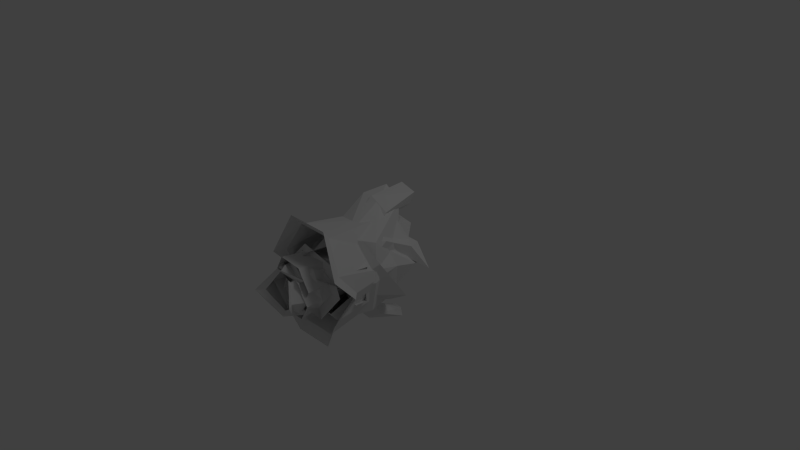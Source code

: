 # Source: knight_sit.blend  (saved by Blender 2.64.4; exported with 4.5.12 LTS)
import bpy
from mathutils import Matrix  # noqa: F401  (used for matrix-valued properties, if any)

bpy.ops.wm.read_factory_settings(use_empty=True)
scene = bpy.context.scene
scene.name = 'Scene'

# ---- collections
col_collection_1 = bpy.data.collections.new('Collection 1'); scene.collection.children.link(col_collection_1)

# ---- materials (node trees are filled in below, after node groups)
mat_material_001 = bpy.data.materials.new('Material.001')
mat_material_001.alpha_threshold = 0.0
mat_material_001.use_transparent_shadow = False
mat_material_001.roughness = 0.5
mat_material_001.specular_intensity = 1.0
mat_material_001.line_color = (0.0, 0.0, 0.0, 1.0)

# ---- material node trees

# ---- world
world_world = bpy.data.worlds.new('World'); scene.world = world_world
world_world.color = (0.05088, 0.05088, 0.05088)
world_world.use_sun_shadow = False
world_world.sun_shadow_jitter_overblur = 0.0
world_world.cycles.sampling_method = 'MANUAL'
world_world.cycles.sample_map_resolution = 256

# ---- cameras
cam_camera = bpy.data.cameras.new('Camera')
cam_camera.clip_end = 100.0
cam_camera.lens = 35.0
cam_camera.sensor_width = 32.0
cam_camera.sensor_height = 18.0
cam_camera.ortho_scale = 7.314
cam_camera.dof.focus_distance = 0.0
cam_camera.dof.aperture_fstop = 128.0

# ---- lights
light_lamp = bpy.data.lights.new('Lamp', 'POINT')
light_lamp.transmission_factor = 0.0
light_lamp.cutoff_distance = 30.0
light_lamp.energy = 100.0
light_lamp.shadow_buffer_clip_start = 1.001
light_lamp.shadow_soft_size = 1.0
light_lamp.shadow_maximum_resolution = 0.006
light_lamp.use_absolute_resolution = True
light_lamp.cycles.use_multiple_importance_sampling = False

# ---- meshes
me_cube_024 = bpy.data.meshes.new('Cube.024')
me_cube_024.from_pydata([(-1.336, -0.2077, 0.1186), (-1.114, -0.5398, 0.1325), (-0.8675, -0.4162, -0.003995), (-0.9785, 0.2022, 0.4714), (-1.223, -0.04787, 0.5449), (-0.9163, -0.4119, 0.344), (-0.6753, -0.1649, 0.2561), (-0.8905, -0.1292, -0.01652), (-1.306, -0.4637, 0.1191), (-0.7332, 0.1254, 0.3041), (-1.19, -0.3515, 0.4731), (-0.4624, -0.3426, 0.5681), (-0.5434, 0.2987, 0.6163), (-1.195, 0.0236, -0.0398)], [], [(8, 1, 5, 10), (1, 2, 6, 5), (9, 6, 2, 7), (0, 8, 10, 4), (13, 0, 4, 3), (3, 9, 7, 13), (11, 5, 6), (9, 12, 11, 6), (9, 3, 12)])
_k = set([(2, 7), (3, 4), (3, 12), (4, 10), (5, 10), (5, 11), (7, 13)])
me_cube_024.attributes.new('sharp_edge', 'BOOLEAN', 'EDGE').data.foreach_set('value', [ (min(e.vertices), max(e.vertices)) in _k for e in me_cube_024.edges])
_ca = me_cube_024.color_attributes.new('Col', 'BYTE_COLOR', 'CORNER')
_ca.data.foreach_set('color', [0.01938, 0.01938, 0.01938, 1.0, 0.3231, 0.3231, 0.3231, 1.0, 0.305, 0.305, 0.305, 1.0, 0.3515, 0.3515, 0.3515, 1.0, 0.3231, 0.3231, 0.3231, 1.0, 0.2542, 0.2542, 0.2542, 1.0, 0.2582, 0.2582, 0.2582, 1.0, 0.305, 0.305, 0.305, 1.0, 0.1714, 0.1714, 0.1714, 1.0, 0.2582, 0.2582, 0.2582, 1.0, 0.1413, 0.1413, 0.1413, 1.0, 0.1441, 0.1441, 0.1441, 1.0, 0.3372, 0.3372, 0.3372, 1.0, 0.3231, 0.3231, 0.3231, 1.0, 0.3515, 0.3515, 0.3515, 1.0, 0.3564, 0.3564, 0.3564, 1.0, 0.1441, 0.1441, 0.1441, 1.0, 0.3372, 0.3372, 0.3372, 1.0, 0.3564, 0.3564, 0.3564, 1.0, 0.3813, 0.3813, 0.3813, 1.0, 0.3813, 0.3813, 0.3813, 1.0, 0.1714, 0.1714, 0.1714, 1.0, 0.1441, 0.1441, 0.1441, 1.0, 0.1441, 0.1441, 0.1441, 1.0, 0.0, 0.0, 0.0, 1.0, 0.305, 0.305, 0.305, 1.0, 0.2582, 0.2582, 0.2582, 1.0, 0.1714, 0.1714, 0.1714, 1.0, 0.2195, 0.2195, 0.2195, 1.0, 0.2232, 0.2232, 0.2232, 1.0, 0.2582, 0.2582, 0.2582, 1.0, 0.1714, 0.1714, 0.1714, 1.0, 0.3813, 0.3813, 0.3813, 1.0, 0.04231, 0.04231, 0.04231, 1.0])
me_cube_024.materials.append(mat_material_001)
me_cube_024.use_remesh_preserve_volume = False
me_cube_024.use_remesh_preserve_attributes = False
me_cube_024.use_mirror_vertex_groups = False
me_cube_024.update()
me_cube_010 = bpy.data.meshes.new('Cube.010')
me_cube_010.from_pydata([(1.378, -0.2056, 0.2133), (1.128, -0.5716, 0.2026), (0.8668, -0.4341, 0.02749), (1.012, 0.2012, 0.5876), (1.266, -0.05246, 0.6489), (0.9278, -0.4237, 0.4147), (0.6686, -0.1693, 0.3566), (0.8947, -0.1178, 0.06619), (1.342, -0.4879, 0.2077), (0.7215, 0.1261, 0.4563), (1.22, -0.3624, 0.5632), (0.4845, -0.3479, 0.6659), (0.5697, 0.2981, 0.7416), (1.237, 0.05087, 0.01545)], [], [(8, 10, 5, 1), (1, 5, 6, 2), (9, 7, 2, 6), (0, 4, 10, 8), (13, 3, 4, 0), (3, 13, 7, 9), (11, 6, 5), (9, 6, 11, 12), (9, 12, 3)])
_k = set([(2, 7), (3, 4), (3, 12), (4, 10), (5, 10), (5, 11), (7, 13)])
me_cube_010.attributes.new('sharp_edge', 'BOOLEAN', 'EDGE').data.foreach_set('value', [ (min(e.vertices), max(e.vertices)) in _k for e in me_cube_010.edges])
_ca = me_cube_010.color_attributes.new('Col', 'BYTE_COLOR', 'CORNER')
_ca.data.foreach_set('color', [0.01938, 0.01938, 0.01938, 1.0, 0.3515, 0.3515, 0.3515, 1.0, 0.305, 0.305, 0.305, 1.0, 0.3231, 0.3231, 0.3231, 1.0, 0.3231, 0.3231, 0.3231, 1.0, 0.305, 0.305, 0.305, 1.0, 0.2582, 0.2582, 0.2582, 1.0, 0.2542, 0.2542, 0.2542, 1.0, 0.1714, 0.1714, 0.1714, 1.0, 0.1441, 0.1441, 0.1441, 1.0, 0.1413, 0.1413, 0.1413, 1.0, 0.2582, 0.2582, 0.2582, 1.0, 0.3372, 0.3372, 0.3372, 1.0, 0.3564, 0.3564, 0.3564, 1.0, 0.3515, 0.3515, 0.3515, 1.0, 0.3231, 0.3231, 0.3231, 1.0, 0.1441, 0.1441, 0.1441, 1.0, 0.3813, 0.3813, 0.3813, 1.0, 0.3564, 0.3564, 0.3564, 1.0, 0.3372, 0.3372, 0.3372, 1.0, 0.3813, 0.3813, 0.3813, 1.0, 0.1441, 0.1441, 0.1441, 1.0, 0.1441, 0.1441, 0.1441, 1.0, 0.1714, 0.1714, 0.1714, 1.0, 0.0, 0.0, 0.0, 1.0, 0.2582, 0.2582, 0.2582, 1.0, 0.305, 0.305, 0.305, 1.0, 0.1714, 0.1714, 0.1714, 1.0, 0.2582, 0.2582, 0.2582, 1.0, 0.2232, 0.2232, 0.2232, 1.0, 0.2195, 0.2195, 0.2195, 1.0, 0.1714, 0.1714, 0.1714, 1.0, 0.04231, 0.04231, 0.04231, 1.0, 0.3813, 0.3813, 0.3813, 1.0])
me_cube_010.materials.append(mat_material_001)
me_cube_010.use_remesh_preserve_volume = False
me_cube_010.use_remesh_preserve_attributes = False
me_cube_010.use_mirror_vertex_groups = False
me_cube_010.update()
me_cube_009 = bpy.data.meshes.new('Cube.009')
me_cube_009.from_pydata([(1.053, -0.7139, -0.1484), (1.546, -0.04785, -0.1145), (1.235, 0.2391, -0.003325), (1.236, 0.08264, 0.0123), (1.465, -0.1295, -0.07044), (1.1, -0.6215, -0.09583), (1.387, -0.1927, 0.225), (1.118, -0.5857, 0.2134), (0.8375, -0.438, 0.02735), (1.348, -0.4958, 0.2189), (1.397, -0.5003, -0.1101), (1.466, -0.1049, 0.07867), (1.468, -0.538, 0.0491), (1.067, -0.6597, 0.05482), (1.441, -0.1334, 0.2861), (1.076, -0.6655, 0.2694), (0.6961, -0.4653, 0.02648), (1.387, -0.5437, 0.2773), (1.454, -0.5498, -0.1675), (0.9551, -0.2287, -0.8753), (1.237, 0.05087, 0.01545), (1.451, -0.1467, -0.06173), (1.111, -0.6049, -0.08546), (1.388, -0.4921, -0.09882), (0.9623, -0.0545, -0.8842), (1.088, -0.3311, -0.8935), (1.231, -0.2391, -0.9265), (1.288, -0.07813, -0.9258), (1.157, 0.02423, -0.914), (0.8585, -0.2684, -0.9667), (0.8695, -0.004942, -0.9805), (1.059, -0.4233, -0.9948), (1.275, -0.2841, -1.042), (1.361, -0.04068, -1.038), (1.163, 0.1141, -1.024), (0.8947, -0.1178, 0.06619), (0.8668, -0.4341, 0.02749)], [], [(18, 1, 4, 10), (15, 16, 8, 7), (2, 14, 6, 3), (3, 4, 1, 2), (9, 6, 14, 17), (10, 5, 0, 18), (17, 15, 7, 9), (5, 8, 16, 0), (12, 9, 7, 13), (11, 6, 9, 12), (13, 7, 8), (3, 6, 11), (10, 12, 13, 5), (4, 11, 12, 10), (5, 13, 8), (4, 3, 11), (28, 20, 21, 27), (26, 23, 22, 25), (27, 21, 23, 26), (25, 22, 36, 19), (35, 24, 19, 36), (20, 28, 24, 35), (32, 33, 27, 26), (28, 27, 33, 34), (25, 19, 29, 31), (26, 25, 31, 32), (30, 29, 19, 24), (24, 28, 34, 30)])
_k = set([(19, 24), (19, 25), (20, 35), (24, 28), (25, 26), (26, 27), (27, 28), (29, 30), (29, 31), (30, 34), (31, 32), (32, 33), (33, 34), (35, 36)])
me_cube_009.attributes.new('sharp_edge', 'BOOLEAN', 'EDGE').data.foreach_set('value', [ (min(e.vertices), max(e.vertices)) in _k for e in me_cube_009.edges])
_ca = me_cube_009.color_attributes.new('Col', 'BYTE_COLOR', 'CORNER')
_ca.data.foreach_set('color', [0.117, 0.117, 0.117, 1.0, 0.05781, 0.05781, 0.05781, 1.0, 0.07227, 0.07227, 0.07227, 1.0, 0.1529, 0.1529, 0.1529, 1.0, 0.04519, 0.04519, 0.04519, 1.0, 0.009134, 0.009134, 0.009134, 1.0, 0.1046, 0.1046, 0.1046, 1.0, 0.06301, 0.06301, 0.06301, 1.0, 0.1441, 0.1441, 0.1441, 1.0, 0.04817, 0.04817, 0.04817, 1.0, 0.05951, 0.05951, 0.05951, 1.0, 0.1441, 0.1441, 0.1441, 1.0, 0.1441, 0.1441, 0.1441, 1.0, 0.07227, 0.07227, 0.07227, 1.0, 0.05781, 0.05781, 0.05781, 1.0, 0.1441, 0.1441, 0.1441, 1.0, 0.1529, 0.1529, 0.1529, 1.0, 0.05951, 0.05951, 0.05951, 1.0, 0.04817, 0.04817, 0.04817, 1.0, 0.117, 0.117, 0.117, 1.0, 0.1529, 0.1529, 0.1529, 1.0, 0.06663, 0.06663, 0.06663, 1.0, 0.04374, 0.04374, 0.04374, 1.0, 0.117, 0.117, 0.117, 1.0, 0.117, 0.117, 0.117, 1.0, 0.04519, 0.04519, 0.04519, 1.0, 0.06301, 0.06301, 0.06301, 1.0, 0.1529, 0.1529, 0.1529, 1.0, 0.06125, 0.06125, 0.06125, 1.0, 0.1046, 0.1046, 0.1046, 1.0, 0.009134, 0.009134, 0.009134, 1.0, 0.04374, 0.04374, 0.04374, 1.0, 0.3419, 0.3419, 0.3419, 1.0, 0.01938, 0.01938, 0.01938, 1.0, 0.06301, 0.06301, 0.06301, 1.0, 0.1329, 0.1329, 0.1329, 1.0, 0.1384, 0.1384, 0.1384, 1.0, 0.05951, 0.05951, 0.05951, 1.0, 0.01938, 0.01938, 0.01938, 1.0, 0.3419, 0.3419, 0.3419, 1.0, 0.01938, 0.01938, 0.01938, 1.0, 0.06301, 0.06301, 0.06301, 1.0, 0.1046, 0.1046, 0.1046, 1.0, 0.1441, 0.1441, 0.1441, 1.0, 0.05951, 0.05951, 0.05951, 1.0, 0.1384, 0.1384, 0.1384, 1.0, 0.1329, 0.1329, 0.1329, 1.0, 0.3419, 0.3419, 0.3419, 1.0, 0.1329, 0.1329, 0.1329, 1.0, 0.06663, 0.06663, 0.06663, 1.0, 0.07227, 0.07227, 0.07227, 1.0, 0.1384, 0.1384, 0.1384, 1.0, 0.3419, 0.3419, 0.3419, 1.0, 0.1413, 0.1413, 0.1413, 1.0, 0.0648, 0.0648, 0.0648, 1.0, 0.01938, 0.01938, 0.01938, 1.0, 0.1046, 0.1046, 0.1046, 1.0, 0.07227, 0.07227, 0.07227, 1.0, 0.1441, 0.1441, 0.1441, 1.0, 0.1384, 0.1384, 0.1384, 1.0, 0.04231, 0.04231, 0.04231, 1.0, 0.1441, 0.1441, 0.1441, 1.0, 0.3419, 0.3419, 0.3419, 1.0, 0.04231, 0.04231, 0.04231, 1.0, 0.0319, 0.0319, 0.0319, 1.0, 0.3185, 0.3185, 0.3185, 1.0, 0.3325, 0.3325, 0.3325, 1.0, 0.02519, 0.02519, 0.02519, 1.0, 0.03434, 0.03434, 0.03434, 1.0, 0.3663, 0.3663, 0.3663, 1.0, 0.3185, 0.3185, 0.3185, 1.0, 0.0319, 0.0319, 0.0319, 1.0, 0.02519, 0.02519, 0.02519, 1.0, 0.3325, 0.3325, 0.3325, 1.0, 0.2542, 0.2542, 0.2542, 1.0, 0.0382, 0.0382, 0.0382, 1.0, 0.1441, 0.1441, 0.1441, 1.0, 0.04231, 0.04231, 0.04231, 1.0, 0.03955, 0.03955, 0.03955, 1.0, 0.1413, 0.1413, 0.1413, 1.0, 0.1441, 0.1441, 0.1441, 1.0, 0.04231, 0.04231, 0.04231, 1.0, 0.03434, 0.03434, 0.03434, 1.0, 0.1441, 0.1441, 0.1441, 1.0, 0.04374, 0.04374, 0.04374, 1.0, 0.04374, 0.04374, 0.04374, 1.0, 0.04231, 0.04231, 0.04231, 1.0, 0.04231, 0.04231, 0.04231, 1.0, 0.04231, 0.04231, 0.04231, 1.0, 0.04231, 0.04231, 0.04231, 1.0, 0.04374, 0.04374, 0.04374, 1.0, 0.04374, 0.04374, 0.04374, 1.0, 0.02519, 0.02519, 0.02519, 1.0, 0.0382, 0.0382, 0.0382, 1.0, 0.04374, 0.04374, 0.04374, 1.0, 0.04374, 0.04374, 0.04374, 1.0, 0.0319, 0.0319, 0.0319, 1.0, 0.02519, 0.02519, 0.02519, 1.0, 0.04374, 0.04374, 0.04374, 1.0, 0.04374, 0.04374, 0.04374, 1.0, 0.04374, 0.04374, 0.04374, 1.0, 0.04374, 0.04374, 0.04374, 1.0, 0.03955, 0.03955, 0.03955, 1.0, 0.04231, 0.04231, 0.04231, 1.0, 0.04231, 0.04231, 0.04231, 1.0, 0.04231, 0.04231, 0.04231, 1.0, 0.04374, 0.04374, 0.04374, 1.0, 0.04374, 0.04374, 0.04374, 1.0])
me_cube_009.materials.append(mat_material_001)
me_cube_009.use_remesh_preserve_volume = False
me_cube_009.use_remesh_preserve_attributes = False
me_cube_009.use_mirror_vertex_groups = False
me_cube_009.update()
me_cube_008 = bpy.data.meshes.new('Cube.008')
me_cube_008.from_pydata([(1.143, 0.02423, -0.9915), (1.275, -0.07813, -1.003), (1.074, -0.3311, -0.9713), (1.218, -0.2391, -1.004), (1.002, -0.000283, -1.324), (0.8498, -0.1689, -1.276), (0.9364, -0.08229, -1.345), (1.007, 0.08315, -1.177), (0.8821, -0.05561, -1.154), (1.254, -0.07863, -1.228), (0.8845, -0.2867, -1.191), (1.197, -0.2396, -1.23), (0.8382, -0.1528, -1.159), (0.8899, 0.04805, -1.012), (0.942, -0.2287, -0.9532), (0.9492, -0.0545, -0.9621)], [], [(11, 10, 5, 6), (11, 9, 1, 3), (8, 12, 14, 15), (0, 1, 9, 7), (3, 2, 10, 11), (8, 7, 4, 6), (2, 14, 12, 10), (10, 12, 5), (8, 15, 13), (7, 8, 13), (15, 0, 13), (13, 0, 7), (7, 9, 4), (6, 5, 12, 8), (6, 4, 9, 11)])
_k = set([(0, 1), (0, 15), (1, 3), (2, 3), (2, 14), (14, 15)])
me_cube_008.attributes.new('sharp_edge', 'BOOLEAN', 'EDGE').data.foreach_set('value', [ (min(e.vertices), max(e.vertices)) in _k for e in me_cube_008.edges])
_ca = me_cube_008.color_attributes.new('Col', 'BYTE_COLOR', 'CORNER')
_ca.data.foreach_set('color', [0.04374, 0.04374, 0.04374, 1.0, 0.04374, 0.04374, 0.04374, 1.0, 0.04374, 0.04374, 0.04374, 1.0, 0.04374, 0.04374, 0.04374, 1.0, 0.04374, 0.04374, 0.04374, 1.0, 0.04374, 0.04374, 0.04374, 1.0, 0.04374, 0.04374, 0.04374, 1.0, 0.04374, 0.04374, 0.04374, 1.0, 0.04374, 0.04374, 0.04374, 1.0, 0.04374, 0.04374, 0.04374, 1.0, 0.04374, 0.04374, 0.04374, 1.0, 0.04374, 0.04374, 0.04374, 1.0, 0.04374, 0.04374, 0.04374, 1.0, 0.04374, 0.04374, 0.04374, 1.0, 0.04374, 0.04374, 0.04374, 1.0, 0.04374, 0.04374, 0.04374, 1.0, 0.04374, 0.04374, 0.04374, 1.0, 0.04374, 0.04374, 0.04374, 1.0, 0.04374, 0.04374, 0.04374, 1.0, 0.04374, 0.04374, 0.04374, 1.0, 0.04374, 0.04374, 0.04374, 1.0, 0.04374, 0.04374, 0.04374, 1.0, 0.04374, 0.04374, 0.04374, 1.0, 0.04374, 0.04374, 0.04374, 1.0, 0.04374, 0.04374, 0.04374, 1.0, 0.04374, 0.04374, 0.04374, 1.0, 0.04374, 0.04374, 0.04374, 1.0, 0.04374, 0.04374, 0.04374, 1.0, 0.04374, 0.04374, 0.04374, 1.0, 0.04374, 0.04374, 0.04374, 1.0, 0.04374, 0.04374, 0.04374, 1.0, 0.04374, 0.04374, 0.04374, 1.0, 0.04374, 0.04374, 0.04374, 1.0, 0.04374, 0.04374, 0.04374, 1.0, 0.04374, 0.04374, 0.04374, 1.0, 0.04374, 0.04374, 0.04374, 1.0, 0.04374, 0.04374, 0.04374, 1.0, 0.04374, 0.04374, 0.04374, 1.0, 0.04374, 0.04374, 0.04374, 1.0, 0.04374, 0.04374, 0.04374, 1.0, 0.04374, 0.04374, 0.04374, 1.0, 0.04374, 0.04374, 0.04374, 1.0, 0.04374, 0.04374, 0.04374, 1.0, 0.04374, 0.04374, 0.04374, 1.0, 0.04374, 0.04374, 0.04374, 1.0, 0.04374, 0.04374, 0.04374, 1.0, 0.04374, 0.04374, 0.04374, 1.0, 0.04374, 0.04374, 0.04374, 1.0, 0.04374, 0.04374, 0.04374, 1.0, 0.04374, 0.04374, 0.04374, 1.0, 0.04374, 0.04374, 0.04374, 1.0, 0.04374, 0.04374, 0.04374, 1.0, 0.04374, 0.04374, 0.04374, 1.0, 0.04374, 0.04374, 0.04374, 1.0])
me_cube_008.materials.append(mat_material_001)
me_cube_008.use_remesh_preserve_volume = False
me_cube_008.use_remesh_preserve_attributes = False
me_cube_008.use_mirror_vertex_groups = False
me_cube_008.update()
me_cube_022 = bpy.data.meshes.new('Cube.022')
me_cube_022.from_pydata([(-1.099, -0.009725, -0.9723), (-1.196, -0.08825, -0.9958), (-1.05, -0.2819, -0.9523), (-1.153, -0.2116, -0.9908), (-0.9457, -0.02904, -1.198), (-0.8382, -0.1583, -1.148), (-0.8934, -0.09196, -1.206), (-0.9701, 0.03514, -1.092), (-0.8797, -0.07113, -1.066), (-1.149, -0.08908, -1.159), (-0.8764, -0.2485, -1.092), (-1.106, -0.2125, -1.154), (-0.8461, -0.1456, -1.065), (-0.9058, 0.00857, -0.9624), (-0.9531, -0.2033, -0.9288), (-0.9572, -0.06987, -0.9348)], [], [(11, 6, 5, 10), (11, 3, 1, 9), (8, 15, 14, 12), (0, 7, 9, 1), (3, 11, 10, 2), (8, 6, 4, 7), (2, 10, 12, 14), (10, 5, 12), (8, 13, 15), (7, 13, 8), (15, 13, 0), (13, 7, 0), (7, 4, 9), (6, 8, 12, 5), (6, 11, 9, 4)])
_k = set([(0, 1), (0, 15), (1, 3), (2, 3), (2, 14), (14, 15)])
me_cube_022.attributes.new('sharp_edge', 'BOOLEAN', 'EDGE').data.foreach_set('value', [ (min(e.vertices), max(e.vertices)) in _k for e in me_cube_022.edges])
_ca = me_cube_022.color_attributes.new('Col', 'BYTE_COLOR', 'CORNER')
_ca.data.foreach_set('color', [0.04374, 0.04374, 0.04374, 1.0, 0.04374, 0.04374, 0.04374, 1.0, 0.04374, 0.04374, 0.04374, 1.0, 0.04374, 0.04374, 0.04374, 1.0, 0.04374, 0.04374, 0.04374, 1.0, 0.04374, 0.04374, 0.04374, 1.0, 0.04374, 0.04374, 0.04374, 1.0, 0.04374, 0.04374, 0.04374, 1.0, 0.04374, 0.04374, 0.04374, 1.0, 0.04374, 0.04374, 0.04374, 1.0, 0.04374, 0.04374, 0.04374, 1.0, 0.04374, 0.04374, 0.04374, 1.0, 0.04374, 0.04374, 0.04374, 1.0, 0.04374, 0.04374, 0.04374, 1.0, 0.04374, 0.04374, 0.04374, 1.0, 0.04374, 0.04374, 0.04374, 1.0, 0.04374, 0.04374, 0.04374, 1.0, 0.04374, 0.04374, 0.04374, 1.0, 0.04374, 0.04374, 0.04374, 1.0, 0.04374, 0.04374, 0.04374, 1.0, 0.04374, 0.04374, 0.04374, 1.0, 0.04374, 0.04374, 0.04374, 1.0, 0.04374, 0.04374, 0.04374, 1.0, 0.04374, 0.04374, 0.04374, 1.0, 0.04374, 0.04374, 0.04374, 1.0, 0.04374, 0.04374, 0.04374, 1.0, 0.04374, 0.04374, 0.04374, 1.0, 0.04374, 0.04374, 0.04374, 1.0, 0.04374, 0.04374, 0.04374, 1.0, 0.04374, 0.04374, 0.04374, 1.0, 0.04374, 0.04374, 0.04374, 1.0, 0.04374, 0.04374, 0.04374, 1.0, 0.04374, 0.04374, 0.04374, 1.0, 0.04374, 0.04374, 0.04374, 1.0, 0.04374, 0.04374, 0.04374, 1.0, 0.04374, 0.04374, 0.04374, 1.0, 0.04374, 0.04374, 0.04374, 1.0, 0.04374, 0.04374, 0.04374, 1.0, 0.04374, 0.04374, 0.04374, 1.0, 0.04374, 0.04374, 0.04374, 1.0, 0.04374, 0.04374, 0.04374, 1.0, 0.04374, 0.04374, 0.04374, 1.0, 0.04374, 0.04374, 0.04374, 1.0, 0.04374, 0.04374, 0.04374, 1.0, 0.04374, 0.04374, 0.04374, 1.0, 0.04374, 0.04374, 0.04374, 1.0, 0.04374, 0.04374, 0.04374, 1.0, 0.04374, 0.04374, 0.04374, 1.0, 0.04374, 0.04374, 0.04374, 1.0, 0.04374, 0.04374, 0.04374, 1.0, 0.04374, 0.04374, 0.04374, 1.0, 0.04374, 0.04374, 0.04374, 1.0, 0.04374, 0.04374, 0.04374, 1.0, 0.04374, 0.04374, 0.04374, 1.0])
me_cube_022.materials.append(mat_material_001)
me_cube_022.use_remesh_preserve_volume = False
me_cube_022.use_remesh_preserve_attributes = False
me_cube_022.use_mirror_vertex_groups = False
me_cube_022.update()
me_cube_023 = bpy.data.meshes.new('Cube.023')
me_cube_023.from_pydata([(-1.023, -0.6714, -0.1621), (-1.469, -0.0664, -0.1706), (-1.19, 0.1935, -0.05741), (-1.193, 0.05229, -0.04305), (-1.399, -0.14, -0.1277), (-1.069, -0.5868, -0.1213), (-1.344, -0.1961, 0.1278), (-1.106, -0.5526, 0.1427), (-0.841, -0.4199, -0.005442), (-1.312, -0.4709, 0.1283), (-1.336, -0.4769, -0.1574), (-1.408, -0.1173, -0.0007705), (-1.411, -0.5106, -0.0248), (-1.051, -0.6208, 0.01212), (-1.395, -0.1424, 0.1751), (-1.072, -0.625, 0.1957), (-0.7131, -0.4455, -0.01189), (-1.352, -0.5143, 0.1759), (-1.384, -0.5225, -0.2111), (-0.9738, -0.2031, -0.8734), (-1.195, 0.0236, -0.0398), (-1.387, -0.1556, -0.1193), (-1.08, -0.5717, -0.1134), (-1.328, -0.4693, -0.147), (-0.978, -0.06968, -0.8794), (-1.071, -0.2817, -0.8969), (-1.174, -0.2114, -0.9354), (-1.217, -0.08808, -0.9404), (-1.12, -0.009574, -0.9169), (-0.8884, -0.2338, -0.9307), (-0.8948, -0.03194, -0.9397), (-1.035, -0.3527, -0.9663), (-1.191, -0.2463, -1.024), (-1.256, -0.05969, -1.032), (-1.11, 0.05906, -0.9965), (-0.8905, -0.1292, -0.01652), (-0.8675, -0.4162, -0.003995)], [], [(18, 10, 4, 1), (15, 7, 8, 16), (2, 3, 6, 14), (3, 2, 1, 4), (9, 17, 14, 6), (10, 18, 0, 5), (17, 9, 7, 15), (5, 0, 16, 8), (12, 13, 7, 9), (11, 12, 9, 6), (13, 8, 7), (3, 11, 6), (10, 5, 13, 12), (4, 10, 12, 11), (5, 8, 13), (4, 11, 3), (28, 27, 21, 20), (26, 25, 22, 23), (27, 26, 23, 21), (25, 19, 36, 22), (35, 36, 19, 24), (20, 35, 24, 28), (32, 26, 27, 33), (28, 34, 33, 27), (25, 31, 29, 19), (26, 32, 31, 25), (30, 24, 19, 29), (24, 30, 34, 28)])
_k = set([(19, 24), (19, 25), (20, 35), (24, 28), (25, 26), (26, 27), (27, 28), (29, 30), (29, 31), (30, 34), (31, 32), (32, 33), (33, 34), (35, 36)])
me_cube_023.attributes.new('sharp_edge', 'BOOLEAN', 'EDGE').data.foreach_set('value', [ (min(e.vertices), max(e.vertices)) in _k for e in me_cube_023.edges])
_ca = me_cube_023.color_attributes.new('Col', 'BYTE_COLOR', 'CORNER')
_ca.data.foreach_set('color', [0.117, 0.117, 0.117, 1.0, 0.1529, 0.1529, 0.1529, 1.0, 0.07227, 0.07227, 0.07227, 1.0, 0.05781, 0.05781, 0.05781, 1.0, 0.04519, 0.04519, 0.04519, 1.0, 0.06301, 0.06301, 0.06301, 1.0, 0.1046, 0.1046, 0.1046, 1.0, 0.009134, 0.009134, 0.009134, 1.0, 0.1441, 0.1441, 0.1441, 1.0, 0.1441, 0.1441, 0.1441, 1.0, 0.05951, 0.05951, 0.05951, 1.0, 0.04817, 0.04817, 0.04817, 1.0, 0.1441, 0.1441, 0.1441, 1.0, 0.1441, 0.1441, 0.1441, 1.0, 0.05781, 0.05781, 0.05781, 1.0, 0.07227, 0.07227, 0.07227, 1.0, 0.1529, 0.1529, 0.1529, 1.0, 0.117, 0.117, 0.117, 1.0, 0.04817, 0.04817, 0.04817, 1.0, 0.05951, 0.05951, 0.05951, 1.0, 0.1529, 0.1529, 0.1529, 1.0, 0.117, 0.117, 0.117, 1.0, 0.04374, 0.04374, 0.04374, 1.0, 0.06663, 0.06663, 0.06663, 1.0, 0.117, 0.117, 0.117, 1.0, 0.1529, 0.1529, 0.1529, 1.0, 0.06301, 0.06301, 0.06301, 1.0, 0.04519, 0.04519, 0.04519, 1.0, 0.06125, 0.06125, 0.06125, 1.0, 0.04374, 0.04374, 0.04374, 1.0, 0.009134, 0.009134, 0.009134, 1.0, 0.1046, 0.1046, 0.1046, 1.0, 0.3419, 0.3419, 0.3419, 1.0, 0.1329, 0.1329, 0.1329, 1.0, 0.06301, 0.06301, 0.06301, 1.0, 0.01938, 0.01938, 0.01938, 1.0, 0.1384, 0.1384, 0.1384, 1.0, 0.3419, 0.3419, 0.3419, 1.0, 0.01938, 0.01938, 0.01938, 1.0, 0.05951, 0.05951, 0.05951, 1.0, 0.01938, 0.01938, 0.01938, 1.0, 0.1046, 0.1046, 0.1046, 1.0, 0.06301, 0.06301, 0.06301, 1.0, 0.1441, 0.1441, 0.1441, 1.0, 0.1384, 0.1384, 0.1384, 1.0, 0.05951, 0.05951, 0.05951, 1.0, 0.1329, 0.1329, 0.1329, 1.0, 0.06663, 0.06663, 0.06663, 1.0, 0.1329, 0.1329, 0.1329, 1.0, 0.3419, 0.3419, 0.3419, 1.0, 0.07227, 0.07227, 0.07227, 1.0, 0.1413, 0.1413, 0.1413, 1.0, 0.3419, 0.3419, 0.3419, 1.0, 0.1384, 0.1384, 0.1384, 1.0, 0.0648, 0.0648, 0.0648, 1.0, 0.1046, 0.1046, 0.1046, 1.0, 0.01938, 0.01938, 0.01938, 1.0, 0.07227, 0.07227, 0.07227, 1.0, 0.1384, 0.1384, 0.1384, 1.0, 0.1441, 0.1441, 0.1441, 1.0, 0.04231, 0.04231, 0.04231, 1.0, 0.04231, 0.04231, 0.04231, 1.0, 0.3419, 0.3419, 0.3419, 1.0, 0.1441, 0.1441, 0.1441, 1.0, 0.0319, 0.0319, 0.0319, 1.0, 0.02519, 0.02519, 0.02519, 1.0, 0.3325, 0.3325, 0.3325, 1.0, 0.3185, 0.3185, 0.3185, 1.0, 0.03434, 0.03434, 0.03434, 1.0, 0.0319, 0.0319, 0.0319, 1.0, 0.3185, 0.3185, 0.3185, 1.0, 0.3663, 0.3663, 0.3663, 1.0, 0.02519, 0.02519, 0.02519, 1.0, 0.0382, 0.0382, 0.0382, 1.0, 0.2542, 0.2542, 0.2542, 1.0, 0.3325, 0.3325, 0.3325, 1.0, 0.1441, 0.1441, 0.1441, 1.0, 0.1413, 0.1413, 0.1413, 1.0, 0.03955, 0.03955, 0.03955, 1.0, 0.04231, 0.04231, 0.04231, 1.0, 0.1441, 0.1441, 0.1441, 1.0, 0.1441, 0.1441, 0.1441, 1.0, 0.03434, 0.03434, 0.03434, 1.0, 0.04231, 0.04231, 0.04231, 1.0, 0.04374, 0.04374, 0.04374, 1.0, 0.04231, 0.04231, 0.04231, 1.0, 0.04231, 0.04231, 0.04231, 1.0, 0.04374, 0.04374, 0.04374, 1.0, 0.04231, 0.04231, 0.04231, 1.0, 0.04374, 0.04374, 0.04374, 1.0, 0.04374, 0.04374, 0.04374, 1.0, 0.04231, 0.04231, 0.04231, 1.0, 0.02519, 0.02519, 0.02519, 1.0, 0.04374, 0.04374, 0.04374, 1.0, 0.04374, 0.04374, 0.04374, 1.0, 0.0382, 0.0382, 0.0382, 1.0, 0.0319, 0.0319, 0.0319, 1.0, 0.04374, 0.04374, 0.04374, 1.0, 0.04374, 0.04374, 0.04374, 1.0, 0.02519, 0.02519, 0.02519, 1.0, 0.04374, 0.04374, 0.04374, 1.0, 0.04231, 0.04231, 0.04231, 1.0, 0.03955, 0.03955, 0.03955, 1.0, 0.04374, 0.04374, 0.04374, 1.0, 0.04231, 0.04231, 0.04231, 1.0, 0.04374, 0.04374, 0.04374, 1.0, 0.04374, 0.04374, 0.04374, 1.0, 0.04231, 0.04231, 0.04231, 1.0])
me_cube_023.materials.append(mat_material_001)
me_cube_023.use_remesh_preserve_volume = False
me_cube_023.use_remesh_preserve_attributes = False
me_cube_023.use_mirror_vertex_groups = False
me_cube_023.update()
me_cube_025 = bpy.data.meshes.new('Cube.025')
me_cube_025.from_pydata([(-0.8719, 0.3572, 0.8812), (-1.187, -0.003689, 1.108), (-0.776, -0.5673, 0.7843), (-1.135, -0.4626, 1.056), (-0.5615, -0.4326, 0.9206), (-0.6037, 0.2377, 1.02), (-0.5158, 0.009135, 1.246), (-0.5378, -0.3263, 1.186), (-0.4286, -0.5127, 0.5834), (-0.4233, 0.4672, 0.7207), (-0.3956, -0.5938, 0.9122), (-0.3931, 0.3971, 1.03), (-0.3407, 0.05962, 1.363), (-0.3713, -0.4364, 1.273), (-0.4246, -0.4515, 0.5552), (-0.5615, -0.4326, 0.9206), (-0.6037, 0.2377, 1.02), (-0.5158, 0.009135, 1.246), (-0.5378, -0.3263, 1.186), (-0.5478, 0.3306, 0.6029), (-1.006, 0.2832, 0.4606), (-1.294, -0.03568, 0.4853), (-1.256, -0.3658, 0.4066), (-0.9301, -0.4829, 0.3178), (-0.5478, 0.3306, 0.6029)], [], [(0, 20, 21, 1), (22, 3, 1, 21), (3, 22, 23, 2), (24, 20, 0), (0, 1, 6, 5), (1, 3, 7, 6), (3, 2, 4, 7), (24, 0, 5), (12, 17, 18, 13), (11, 16, 17, 12), (13, 18, 15, 10), (14, 8, 10, 15), (9, 19, 16, 11), (2, 14, 4), (2, 23, 14)])
_k = set([(4, 7), (4, 14), (5, 6), (5, 24), (6, 7), (10, 13), (11, 12), (12, 13), (14, 15), (14, 23), (15, 18), (16, 17), (16, 19), (17, 18), (20, 21), (20, 24), (21, 22), (22, 23)])
me_cube_025.attributes.new('sharp_edge', 'BOOLEAN', 'EDGE').data.foreach_set('value', [ (min(e.vertices), max(e.vertices)) in _k for e in me_cube_025.edges])
_ca = me_cube_025.color_attributes.new('Col', 'BYTE_COLOR', 'CORNER')
_ca.data.foreach_set('color', [0.3663, 0.3663, 0.3663, 1.0, 0.3813, 0.3813, 0.3813, 1.0, 0.3564, 0.3564, 0.3564, 1.0, 0.9911, 0.9911, 0.9911, 1.0, 0.3515, 0.3515, 0.3515, 1.0, 0.9911, 0.9911, 0.9911, 1.0, 0.9911, 0.9911, 0.9911, 1.0, 0.3564, 0.3564, 0.3564, 1.0, 0.9911, 0.9911, 0.9911, 1.0, 0.3515, 0.3515, 0.3515, 1.0, 0.305, 0.305, 0.305, 1.0, 0.3278, 0.3278, 0.3278, 1.0, 0.04231, 0.04231, 0.04231, 1.0, 0.3813, 0.3813, 0.3813, 1.0, 0.3663, 0.3663, 0.3663, 1.0, 0.3663, 0.3663, 0.3663, 1.0, 0.9911, 0.9911, 0.9911, 1.0, 0.04231, 0.04231, 0.04231, 1.0, 0.04231, 0.04231, 0.04231, 1.0, 0.9911, 0.9911, 0.9911, 1.0, 0.9911, 0.9911, 0.9911, 1.0, 0.04231, 0.04231, 0.04231, 1.0, 0.04231, 0.04231, 0.04231, 1.0, 0.9911, 0.9911, 0.9911, 1.0, 0.3278, 0.3278, 0.3278, 1.0, 0.04231, 0.04231, 0.04231, 1.0, 0.04231, 0.04231, 0.04231, 1.0, 0.04231, 0.04231, 0.04231, 1.0, 0.3663, 0.3663, 0.3663, 1.0, 0.04231, 0.04231, 0.04231, 1.0, 0.1746, 0.1746, 0.1746, 1.0, 0.04231, 0.04231, 0.04231, 1.0, 0.04231, 0.04231, 0.04231, 1.0, 0.15, 0.15, 0.15, 1.0, 0.1301, 0.1301, 0.1301, 1.0, 0.04231, 0.04231, 0.04231, 1.0, 0.04231, 0.04231, 0.04231, 1.0, 0.1746, 0.1746, 0.1746, 1.0, 0.15, 0.15, 0.15, 1.0, 0.04231, 0.04231, 0.04231, 1.0, 0.04231, 0.04231, 0.04231, 1.0, 0.147, 0.147, 0.147, 1.0, 0.01229, 0.01229, 0.01229, 0.9961, 0.227, 0.227, 0.227, 1.0, 0.147, 0.147, 0.147, 1.0, 0.04231, 0.04231, 0.04231, 1.0, 0.2122, 0.2122, 0.2122, 1.0, 0.04231, 0.04231, 0.04231, 1.0, 0.04231, 0.04231, 0.04231, 1.0, 0.1301, 0.1301, 0.1301, 1.0, 0.3278, 0.3278, 0.3278, 1.0, 0.01229, 0.01229, 0.01229, 0.9961, 0.04231, 0.04231, 0.04231, 1.0, 0.3278, 0.3278, 0.3278, 1.0, 0.305, 0.305, 0.305, 1.0, 0.01229, 0.01229, 0.01229, 0.9961])
me_cube_025.materials.append(mat_material_001)
me_cube_025.use_remesh_preserve_volume = False
me_cube_025.use_remesh_preserve_attributes = False
me_cube_025.use_mirror_vertex_groups = False
me_cube_025.update()
me_cube_011 = bpy.data.meshes.new('Cube.011')
me_cube_011.from_pydata([(0.9176, 0.3572, 1.07), (0.8004, -0.577, 0.9466), (1.175, -0.4735, 1.198), (0.3877, -0.4397, 1.088), (0.3409, 0.2362, 1.17), (0.416, 0.005717, 1.41), (0.4427, -0.3325, 1.407), (0.6087, -0.6228, 0.6581), (0.6475, 0.4682, 0.8837), (0.6445, -0.6558, 1.059), (0.6341, 0.3974, 1.224), (0.7324, 0.05761, 1.721), (0.7244, -0.4413, 1.621), (0.3741, -0.4569, 0.6401), (0.3877, -0.4397, 1.088), (0.3409, 0.2362, 1.17), (0.416, 0.005717, 1.41), (0.4427, -0.3325, 1.407), (0.4183, 0.3304, 0.7326), (1.044, 0.282, 0.5676), (1.339, -0.04164, 0.5817), (1.289, -0.3751, 0.4895), (0.952, -0.492, 0.3858), (0.4183, 0.3304, 0.7326), (1.194, -0.3256, 1.223), (1.025, 0.2325, 1.14), (0.9735, -0.003651, 1.35), (1.273, -0.02134, 1.02), (1.178, 0.1307, 1.677), (1.218, -0.07791, 1.406), (1.183, 0.1926, 1.322), (1.083, 0.07847, 1.375), (1.346, 0.06748, 1.328)], [], [(29, 31, 26, 24), (30, 32, 27, 25), (2, 1, 22, 21), (23, 0, 19), (31, 30, 25, 26), (32, 29, 24, 27), (2, 6, 3, 1), (23, 4, 0), (11, 12, 17, 16), (10, 11, 16, 15), (12, 9, 14, 17), (13, 14, 9, 7), (8, 10, 15, 18), (1, 3, 13), (1, 13, 22), (21, 20, 27, 24, 2), (0, 4, 5, 26, 25), (0, 25, 27, 20, 19), (26, 5, 6, 2, 24), (30, 28, 32), (29, 32, 28), (30, 31, 28), (28, 31, 29)])
_k = set([(3, 6), (3, 13), (4, 5), (4, 23), (5, 6), (9, 12), (10, 11), (11, 12), (13, 14), (13, 22), (14, 17), (15, 16), (15, 18), (16, 17), (19, 20), (19, 23), (20, 21), (21, 22)])
me_cube_011.attributes.new('sharp_edge', 'BOOLEAN', 'EDGE').data.foreach_set('value', [ (min(e.vertices), max(e.vertices)) in _k for e in me_cube_011.edges])
_ca = me_cube_011.color_attributes.new('Col', 'BYTE_COLOR', 'CORNER')
_ca.data.foreach_set('color', [0.9911, 0.9911, 0.9911, 1.0, 0.5906, 0.5906, 0.5906, 1.0, 0.5906, 0.5906, 0.5906, 1.0, 0.9911, 0.9911, 0.9911, 1.0, 0.7157, 0.7157, 0.7157, 1.0, 0.624, 0.624, 0.624, 1.0, 0.624, 0.624, 0.624, 1.0, 0.7157, 0.7157, 0.7157, 1.0, 0.9911, 0.9911, 0.9911, 1.0, 0.3278, 0.3278, 0.3278, 1.0, 0.305, 0.305, 0.305, 1.0, 0.3515, 0.3515, 0.3515, 1.0, 0.04231, 0.04231, 0.04231, 1.0, 0.3663, 0.3663, 0.3663, 1.0, 0.3813, 0.3813, 0.3813, 1.0, 0.5906, 0.5906, 0.5906, 1.0, 0.7157, 0.7157, 0.7157, 1.0, 0.7157, 0.7157, 0.7157, 1.0, 0.5906, 0.5906, 0.5906, 1.0, 0.624, 0.624, 0.624, 1.0, 0.9911, 0.9911, 0.9911, 1.0, 0.9911, 0.9911, 0.9911, 1.0, 0.624, 0.624, 0.624, 1.0, 0.9911, 0.9911, 0.9911, 1.0, 0.04231, 0.04231, 0.04231, 1.0, 0.04231, 0.04231, 0.04231, 1.0, 0.3278, 0.3278, 0.3278, 1.0, 0.04231, 0.04231, 0.04231, 1.0, 0.04231, 0.04231, 0.04231, 1.0, 0.3663, 0.3663, 0.3663, 1.0, 0.1746, 0.1746, 0.1746, 1.0, 0.15, 0.15, 0.15, 1.0, 0.04231, 0.04231, 0.04231, 1.0, 0.04231, 0.04231, 0.04231, 1.0, 0.1301, 0.1301, 0.1301, 1.0, 0.1746, 0.1746, 0.1746, 1.0, 0.04231, 0.04231, 0.04231, 1.0, 0.04231, 0.04231, 0.04231, 1.0, 0.15, 0.15, 0.15, 1.0, 0.147, 0.147, 0.147, 1.0, 0.04231, 0.04231, 0.04231, 1.0, 0.04231, 0.04231, 0.04231, 1.0, 0.01229, 0.01229, 0.01229, 0.9961, 0.04231, 0.04231, 0.04231, 1.0, 0.147, 0.147, 0.147, 1.0, 0.227, 0.227, 0.227, 1.0, 0.2122, 0.2122, 0.2122, 1.0, 0.1301, 0.1301, 0.1301, 1.0, 0.04231, 0.04231, 0.04231, 1.0, 0.04231, 0.04231, 0.04231, 1.0, 0.3278, 0.3278, 0.3278, 1.0, 0.04231, 0.04231, 0.04231, 1.0, 0.01229, 0.01229, 0.01229, 0.9961, 0.3278, 0.3278, 0.3278, 1.0, 0.01229, 0.01229, 0.01229, 0.9961, 0.305, 0.305, 0.305, 1.0, 0.3515, 0.3515, 0.3515, 1.0, 0.3564, 0.3564, 0.3564, 1.0, 0.624, 0.624, 0.624, 1.0, 0.9911, 0.9911, 0.9911, 1.0, 0.9911, 0.9911, 0.9911, 1.0, 0.3663, 0.3663, 0.3663, 1.0, 0.04231, 0.04231, 0.04231, 1.0, 0.04231, 0.04231, 0.04231, 1.0, 0.5906, 0.5906, 0.5906, 1.0, 0.7157, 0.7157, 0.7157, 1.0, 0.3663, 0.3663, 0.3663, 1.0, 0.7157, 0.7157, 0.7157, 1.0, 0.624, 0.624, 0.624, 1.0, 0.3564, 0.3564, 0.3564, 1.0, 0.3813, 0.3813, 0.3813, 1.0, 0.5906, 0.5906, 0.5906, 1.0, 0.04231, 0.04231, 0.04231, 1.0, 0.04231, 0.04231, 0.04231, 1.0, 0.9911, 0.9911, 0.9911, 1.0, 0.9911, 0.9911, 0.9911, 1.0, 0.7157, 0.7157, 0.7157, 1.0, 0.9911, 0.9911, 0.9911, 1.0, 0.624, 0.624, 0.624, 1.0, 0.9911, 0.9911, 0.9911, 1.0, 0.624, 0.624, 0.624, 1.0, 0.9911, 0.9911, 0.9911, 1.0, 0.7157, 0.7157, 0.7157, 1.0, 0.5906, 0.5906, 0.5906, 1.0, 0.9911, 0.9911, 0.9911, 1.0, 0.9911, 0.9911, 0.9911, 1.0, 0.5906, 0.5906, 0.5906, 1.0, 0.9911, 0.9911, 0.9911, 1.0])
me_cube_011.materials.append(mat_material_001)
me_cube_011.use_remesh_preserve_volume = False
me_cube_011.use_remesh_preserve_attributes = False
me_cube_011.use_mirror_vertex_groups = False
me_cube_011.update()
me_cube_020 = bpy.data.meshes.new('Cube.020')
me_cube_020.from_pydata([(-0.7456, 0.0995, -3.573), (-0.7456, -0.1191, -3.565), (-0.5257, -0.1191, -3.565), (-0.5257, 0.0995, -3.573), (-0.6357, -0.1826, -3.572), (-0.6357, 0.3163, -3.572), (-0.621, -0.1521, -3.352), (-0.6231, 0.1929, -3.37), (-0.4873, 0.0842, -3.367), (-0.7563, 0.08437, -3.356), (-0.7555, -0.09129, -3.341), (-0.4865, -0.0916, -3.352), (-0.7435, 0.1896, -2.201), (-0.7858, 0.2075, -2.278), (-0.3033, 0.2062, -2.339), (-0.5445, 0.3985, -2.303), (-0.5599, 0.3225, -2.463), (-0.3453, 0.1892, -2.401), (-0.4205, 0.003815, -2.315), (-0.3345, 0.1873, -2.266), (-0.7548, 0.1897, -2.344), (-0.6685, 0.004648, -2.278), (-0.5292, 0.3225, -2.133), (-0.3345, 0.1873, -2.266), (-0.5599, 0.3225, -2.463), (-0.3615, -0.07824, -2.322), (-0.7276, -0.07701, -2.267), (-0.7864, 0.196, -2.16), (-0.5292, 0.3225, -2.133), (-0.3024, 0.1955, -2.439), (-0.803, 0.1962, -2.369), (-0.2864, 0.1927, -2.24), (-0.5219, 0.3921, -2.053), (-0.5672, 0.3921, -2.54), (-0.3453, 0.1892, -2.401), (-0.4205, 0.003815, -2.315), (-0.7548, 0.1897, -2.344), (-0.6685, 0.004648, -2.278), (-0.7435, 0.1896, -2.201), (-0.7459, 0.169, -2.332), (-0.3537, 0.1686, -2.378), (-0.7563, 0.08437, -3.356), (-0.4873, 0.0842, -3.367), (-0.6231, 0.1929, -3.37), (-0.7555, -0.09129, -3.341), (-0.4865, -0.0916, -3.352), (-0.5592, 0.2962, -2.427), (-0.5445, -0.07425, -2.295), (-0.4257, -0.009061, -2.309), (-0.6633, -0.008263, -2.279), (-0.621, -0.1521, -3.352)], [], [(5, 3, 2, 4), (7, 8, 3, 5), (0, 5, 4, 1), (9, 7, 5, 0), (0, 1, 10, 9), (4, 2, 11, 6), (2, 3, 8, 11), (1, 4, 6, 10), (15, 13, 12, 22), (14, 15, 22, 19), (18, 14, 19), (13, 21, 12), (17, 16, 15, 14), (16, 20, 13, 15), (20, 21, 13), (17, 14, 18), (32, 28, 38, 27), (24, 33, 30, 36), (25, 35, 23, 31), (33, 24, 34, 29), (36, 30, 26, 37), (27, 38, 37, 26), (35, 25, 29, 34), (28, 32, 31, 23), (41, 44, 49, 39), (50, 45, 48, 47), (45, 42, 40, 48), (44, 50, 47, 49), (46, 40, 42, 43), (39, 46, 43, 41)])
_k = set([(6, 10), (6, 11), (7, 8), (7, 9), (8, 11), (9, 10), (41, 43), (41, 44), (42, 43), (42, 45), (44, 50), (45, 50), (47, 48), (47, 49)])
me_cube_020.attributes.new('sharp_edge', 'BOOLEAN', 'EDGE').data.foreach_set('value', [ (min(e.vertices), max(e.vertices)) in _k for e in me_cube_020.edges])
_ca = me_cube_020.color_attributes.new('Col', 'BYTE_COLOR', 'CORNER')
_ca.data.foreach_set('color', [0.0, 0.0, 0.0, 1.0, 0.0, 0.0, 0.0, 1.0, 0.0, 0.0, 0.0, 1.0, 0.0, 0.0, 0.0, 1.0, 0.02416, 0.02416, 0.02416, 1.0, 0.02416, 0.02416, 0.02416, 1.0, 0.0, 0.0, 0.0, 1.0, 0.0, 0.0, 0.0, 1.0, 0.0, 0.0, 0.0, 1.0, 0.0, 0.0, 0.0, 1.0, 0.0, 0.0, 0.0, 1.0, 0.0, 0.0, 0.0, 1.0, 0.02416, 0.02416, 0.02416, 1.0, 0.02416, 0.02416, 0.02416, 1.0, 0.0, 0.0, 0.0, 1.0, 0.0, 0.0, 0.0, 1.0, 0.0, 0.0, 0.0, 1.0, 0.0, 0.0, 0.0, 1.0, 0.02416, 0.02416, 0.02416, 1.0, 0.02416, 0.02416, 0.02416, 1.0, 0.0, 0.0, 0.0, 1.0, 0.0, 0.0, 0.0, 1.0, 0.02416, 0.02416, 0.02416, 1.0, 0.02416, 0.02416, 0.02416, 1.0, 0.0, 0.0, 0.0, 1.0, 0.0, 0.0, 0.0, 1.0, 0.02416, 0.02416, 0.02416, 1.0, 0.02416, 0.02416, 0.02416, 1.0, 0.0, 0.0, 0.0, 1.0, 0.0, 0.0, 0.0, 1.0, 0.02416, 0.02416, 0.02416, 1.0, 0.02416, 0.02416, 0.02416, 1.0, 0.07819, 0.07819, 0.07819, 1.0, 0.07819, 0.07819, 0.07819, 1.0, 0.07819, 0.07819, 0.07819, 1.0, 0.07819, 0.07819, 0.07819, 1.0, 0.07819, 0.07819, 0.07819, 1.0, 0.07819, 0.07819, 0.07819, 1.0, 0.07819, 0.07819, 0.07819, 1.0, 0.07819, 0.07819, 0.07819, 1.0, 0.06125, 0.06125, 0.06125, 1.0, 0.1651, 0.1651, 0.1651, 1.0, 0.09084, 0.09084, 0.09084, 1.0, 0.07819, 0.07819, 0.07819, 1.0, 0.07619, 0.07619, 0.07619, 1.0, 0.07819, 0.07819, 0.07819, 1.0, 0.07819, 0.07819, 0.07819, 1.0, 0.07819, 0.07819, 0.07819, 1.0, 0.07819, 0.07819, 0.07819, 1.0, 0.07819, 0.07819, 0.07819, 1.0, 0.07819, 0.07819, 0.07819, 1.0, 0.07819, 0.07819, 0.07819, 1.0, 0.07819, 0.07819, 0.07819, 1.0, 0.07819, 0.07819, 0.07819, 1.0, 0.07819, 0.07819, 0.07819, 1.0, 0.07619, 0.07619, 0.07619, 1.0, 0.07819, 0.07819, 0.07819, 1.0, 0.08866, 0.08866, 0.08866, 1.0, 0.1651, 0.1651, 0.1651, 1.0, 0.06125, 0.06125, 0.06125, 1.0, 0.07819, 0.07819, 0.07819, 1.0, 0.07819, 0.07819, 0.07819, 1.0, 0.07819, 0.07819, 0.07819, 1.0, 0.07619, 0.07619, 0.07619, 1.0, 0.07819, 0.07819, 0.07819, 1.0, 0.07819, 0.07819, 0.07819, 1.0, 0.07619, 0.07619, 0.07619, 1.0, 0.07819, 0.07819, 0.07819, 1.0, 0.07619, 0.07619, 0.07619, 1.0, 0.07619, 0.07619, 0.07619, 1.0, 0.07819, 0.07819, 0.07819, 1.0, 0.07619, 0.07619, 0.07619, 1.0, 0.07819, 0.07819, 0.07819, 1.0, 0.07819, 0.07819, 0.07819, 1.0, 0.07819, 0.07819, 0.07819, 1.0, 0.07619, 0.07619, 0.07619, 1.0, 0.07819, 0.07819, 0.07819, 1.0, 0.07619, 0.07619, 0.07619, 1.0, 0.07619, 0.07619, 0.07619, 1.0, 0.07619, 0.07619, 0.07619, 1.0, 0.07619, 0.07619, 0.07619, 1.0, 0.07819, 0.07819, 0.07819, 1.0, 0.07619, 0.07619, 0.07619, 1.0, 0.07619, 0.07619, 0.07619, 1.0, 0.07619, 0.07619, 0.07619, 1.0, 0.07619, 0.07619, 0.07619, 1.0, 0.07619, 0.07619, 0.07619, 1.0, 0.07819, 0.07819, 0.07819, 1.0, 0.07819, 0.07819, 0.07819, 1.0, 0.07819, 0.07819, 0.07819, 1.0, 0.07619, 0.07619, 0.07619, 1.0, 0.07819, 0.07819, 0.07819, 1.0, 0.02416, 0.02416, 0.02416, 1.0, 0.02416, 0.02416, 0.02416, 1.0, 0.07819, 0.07819, 0.07819, 1.0, 0.07819, 0.07819, 0.07819, 1.0, 0.02416, 0.02416, 0.02416, 1.0, 0.02416, 0.02416, 0.02416, 1.0, 0.07819, 0.07819, 0.07819, 1.0, 0.07819, 0.07819, 0.07819, 1.0, 0.02416, 0.02416, 0.02416, 1.0, 0.02416, 0.02416, 0.02416, 1.0, 0.3813, 0.3813, 0.3813, 1.0, 0.1119, 0.1119, 0.1119, 1.0, 0.02416, 0.02416, 0.02416, 1.0, 0.02416, 0.02416, 0.02416, 1.0, 0.07819, 0.07819, 0.07819, 1.0, 0.07819, 0.07819, 0.07819, 1.0, 0.07819, 0.07819, 0.07819, 1.0, 0.07819, 0.07819, 0.07819, 1.0, 0.02416, 0.02416, 0.02416, 1.0, 0.02416, 0.02416, 0.02416, 1.0, 0.07819, 0.07819, 0.07819, 1.0, 0.07819, 0.07819, 0.07819, 1.0, 0.02416, 0.02416, 0.02416, 1.0, 0.02416, 0.02416, 0.02416, 1.0])
me_cube_020.materials.append(mat_material_001)
me_cube_020.use_remesh_preserve_volume = False
me_cube_020.use_remesh_preserve_attributes = False
me_cube_020.use_mirror_vertex_groups = False
me_cube_020.update()
me_cube_003 = bpy.data.meshes.new('Cube.003')
me_cube_003.from_pydata([(0.8438, 0.1378, -3.564), (0.8438, -0.1984, -3.553), (0.5056, -0.1984, -3.553), (0.5056, 0.1378, -3.564), (0.6747, -0.296, -3.563), (0.6747, 0.4712, -3.563), (0.6522, -0.2492, -3.242), (0.6557, 0.2819, -3.272), (0.4465, 0.1143, -3.264), (0.8601, 0.1145, -3.248), (0.859, -0.1556, -3.226), (0.4454, -0.1561, -3.243), (0.8213, 0.2014, -2.181), (0.8745, 0.224, -2.273), (0.2275, 0.2183, -2.347), (0.5705, 0.4646, -2.303), (0.5898, 0.3688, -2.493), (0.295, 0.1993, -2.421), (0.411, -0.03229, -2.318), (0.2735, 0.1964, -2.264), (0.8354, 0.2015, -2.351), (0.7268, -0.0317, -2.272), (0.5512, 0.3688, -2.099), (0.2735, 0.1964, -2.264), (0.5898, 0.3688, -2.493), (0.3335, -0.1344, -2.327), (0.8012, -0.1346, -2.26), (0.8753, 0.2095, -2.131), (0.5512, 0.3688, -2.099), (0.2293, 0.2057, -2.463), (0.8962, 0.2096, -2.381), (0.1999, 0.2014, -2.234), (0.542, 0.4566, -2.004), (0.599, 0.4566, -2.585), (0.295, 0.1993, -2.421), (0.411, -0.03229, -2.318), (0.8354, 0.2015, -2.351), (0.7268, -0.0317, -2.272), (0.8213, 0.2014, -2.181), (0.8243, 0.1754, -2.337), (0.3069, 0.1741, -2.393), (0.8601, 0.1145, -3.248), (0.4465, 0.1143, -3.264), (0.6557, 0.2819, -3.272), (0.859, -0.1556, -3.226), (0.4454, -0.1561, -3.243), (0.589, 0.3357, -2.45), (0.5705, -0.1311, -2.293), (0.4187, -0.04868, -2.31), (0.7202, -0.04797, -2.274), (0.6522, -0.2492, -3.242)], [], [(5, 4, 2, 3), (7, 5, 3, 8), (0, 1, 4, 5), (9, 0, 5, 7), (0, 9, 10, 1), (4, 6, 11, 2), (2, 11, 8, 3), (1, 10, 6, 4), (15, 22, 12, 13), (14, 19, 22, 15), (18, 19, 14), (13, 12, 21), (17, 14, 15, 16), (16, 15, 13, 20), (20, 13, 21), (17, 18, 14), (32, 27, 38, 28), (24, 36, 30, 33), (25, 31, 23, 35), (33, 29, 34, 24), (36, 37, 26, 30), (27, 26, 37, 38), (35, 34, 29, 25), (28, 23, 31, 32), (41, 39, 49, 44), (50, 47, 48, 45), (45, 48, 40, 42), (44, 49, 47, 50), (46, 43, 42, 40), (39, 41, 43, 46)])
_k = set([(6, 10), (6, 11), (7, 8), (7, 9), (8, 11), (9, 10), (41, 43), (41, 44), (42, 43), (42, 45), (44, 50), (45, 50), (47, 48), (47, 49)])
me_cube_003.attributes.new('sharp_edge', 'BOOLEAN', 'EDGE').data.foreach_set('value', [ (min(e.vertices), max(e.vertices)) in _k for e in me_cube_003.edges])
_ca = me_cube_003.color_attributes.new('Col', 'BYTE_COLOR', 'CORNER')
_ca.data.foreach_set('color', [0.0, 0.0, 0.0, 1.0, 0.0, 0.0, 0.0, 1.0, 0.0, 0.0, 0.0, 1.0, 0.0, 0.0, 0.0, 1.0, 0.02416, 0.02416, 0.02416, 1.0, 0.0, 0.0, 0.0, 1.0, 0.0, 0.0, 0.0, 1.0, 0.02416, 0.02416, 0.02416, 1.0, 0.0, 0.0, 0.0, 1.0, 0.0, 0.0, 0.0, 1.0, 0.0, 0.0, 0.0, 1.0, 0.0, 0.0, 0.0, 1.0, 0.02416, 0.02416, 0.02416, 1.0, 0.0, 0.0, 0.0, 1.0, 0.0, 0.0, 0.0, 1.0, 0.02416, 0.02416, 0.02416, 1.0, 0.0, 0.0, 0.0, 1.0, 0.02416, 0.02416, 0.02416, 1.0, 0.02416, 0.02416, 0.02416, 1.0, 0.0, 0.0, 0.0, 1.0, 0.0, 0.0, 0.0, 1.0, 0.02416, 0.02416, 0.02416, 1.0, 0.02416, 0.02416, 0.02416, 1.0, 0.0, 0.0, 0.0, 1.0, 0.0, 0.0, 0.0, 1.0, 0.02416, 0.02416, 0.02416, 1.0, 0.02416, 0.02416, 0.02416, 1.0, 0.0, 0.0, 0.0, 1.0, 0.0, 0.0, 0.0, 1.0, 0.02416, 0.02416, 0.02416, 1.0, 0.02416, 0.02416, 0.02416, 1.0, 0.0, 0.0, 0.0, 1.0, 0.07819, 0.07819, 0.07819, 1.0, 0.07819, 0.07819, 0.07819, 1.0, 0.07819, 0.07819, 0.07819, 1.0, 0.07819, 0.07819, 0.07819, 1.0, 0.07819, 0.07819, 0.07819, 1.0, 0.07819, 0.07819, 0.07819, 1.0, 0.07819, 0.07819, 0.07819, 1.0, 0.07819, 0.07819, 0.07819, 1.0, 0.06125, 0.06125, 0.06125, 1.0, 0.09084, 0.09084, 0.09084, 1.0, 0.1651, 0.1651, 0.1651, 1.0, 0.07819, 0.07819, 0.07819, 1.0, 0.07819, 0.07819, 0.07819, 1.0, 0.07619, 0.07619, 0.07619, 1.0, 0.07819, 0.07819, 0.07819, 1.0, 0.07819, 0.07819, 0.07819, 1.0, 0.07819, 0.07819, 0.07819, 1.0, 0.07819, 0.07819, 0.07819, 1.0, 0.07819, 0.07819, 0.07819, 1.0, 0.07819, 0.07819, 0.07819, 1.0, 0.07819, 0.07819, 0.07819, 1.0, 0.07819, 0.07819, 0.07819, 1.0, 0.07819, 0.07819, 0.07819, 1.0, 0.07819, 0.07819, 0.07819, 1.0, 0.07619, 0.07619, 0.07619, 1.0, 0.08866, 0.08866, 0.08866, 1.0, 0.06125, 0.06125, 0.06125, 1.0, 0.1651, 0.1651, 0.1651, 1.0, 0.07819, 0.07819, 0.07819, 1.0, 0.07619, 0.07619, 0.07619, 1.0, 0.07819, 0.07819, 0.07819, 1.0, 0.07819, 0.07819, 0.07819, 1.0, 0.07819, 0.07819, 0.07819, 1.0, 0.07819, 0.07819, 0.07819, 1.0, 0.07619, 0.07619, 0.07619, 1.0, 0.07819, 0.07819, 0.07819, 1.0, 0.07619, 0.07619, 0.07619, 1.0, 0.07619, 0.07619, 0.07619, 1.0, 0.07819, 0.07819, 0.07819, 1.0, 0.07619, 0.07619, 0.07619, 1.0, 0.07819, 0.07819, 0.07819, 1.0, 0.07619, 0.07619, 0.07619, 1.0, 0.07819, 0.07819, 0.07819, 1.0, 0.07819, 0.07819, 0.07819, 1.0, 0.07819, 0.07819, 0.07819, 1.0, 0.07619, 0.07619, 0.07619, 1.0, 0.07619, 0.07619, 0.07619, 1.0, 0.07619, 0.07619, 0.07619, 1.0, 0.07619, 0.07619, 0.07619, 1.0, 0.07619, 0.07619, 0.07619, 1.0, 0.07619, 0.07619, 0.07619, 1.0, 0.07819, 0.07819, 0.07819, 1.0, 0.07619, 0.07619, 0.07619, 1.0, 0.07819, 0.07819, 0.07819, 1.0, 0.07619, 0.07619, 0.07619, 1.0, 0.07619, 0.07619, 0.07619, 1.0, 0.07819, 0.07819, 0.07819, 1.0, 0.07819, 0.07819, 0.07819, 1.0, 0.07619, 0.07619, 0.07619, 1.0, 0.07819, 0.07819, 0.07819, 1.0, 0.02416, 0.02416, 0.02416, 1.0, 0.07819, 0.07819, 0.07819, 1.0, 0.07819, 0.07819, 0.07819, 1.0, 0.02416, 0.02416, 0.02416, 1.0, 0.02416, 0.02416, 0.02416, 1.0, 0.07819, 0.07819, 0.07819, 1.0, 0.07819, 0.07819, 0.07819, 1.0, 0.02416, 0.02416, 0.02416, 1.0, 0.02416, 0.02416, 0.02416, 1.0, 0.1119, 0.1119, 0.1119, 1.0, 0.3813, 0.3813, 0.3813, 1.0, 0.02416, 0.02416, 0.02416, 1.0, 0.02416, 0.02416, 0.02416, 1.0, 0.07819, 0.07819, 0.07819, 1.0, 0.07819, 0.07819, 0.07819, 1.0, 0.02416, 0.02416, 0.02416, 1.0, 0.07819, 0.07819, 0.07819, 1.0, 0.02416, 0.02416, 0.02416, 1.0, 0.02416, 0.02416, 0.02416, 1.0, 0.07819, 0.07819, 0.07819, 1.0, 0.07819, 0.07819, 0.07819, 1.0, 0.02416, 0.02416, 0.02416, 1.0, 0.02416, 0.02416, 0.02416, 1.0, 0.07819, 0.07819, 0.07819, 1.0])
me_cube_003.materials.append(mat_material_001)
me_cube_003.use_remesh_preserve_volume = False
me_cube_003.use_remesh_preserve_attributes = False
me_cube_003.use_mirror_vertex_groups = False
me_cube_003.update()
me_cube_004 = bpy.data.meshes.new('Cube.004')
me_cube_004.from_pydata([(0.7202, -0.04797, -2.274), (0.4187, -0.04868, -2.31), (0.5832, 0.2469, -0.905), (0.5661, -0.1605, -0.9057), (0.03899, -0.1571, -1.025), (0.01522, 0.2339, -1.029), (0.5705, -0.1311, -2.293), (0.3, 0.4243, -0.9645), (0.2969, -0.3593, -0.9583), (0.2873, 0.1716, -2.268), (0.552, 0.3357, -2.136), (0.8107, 0.1753, -2.201)], [], [(6, 8, 4, 1), (1, 4, 5, 9), (0, 3, 8, 6), (11, 2, 3, 0), (7, 10, 9, 5), (2, 11, 10, 7)])
_k = set([(0, 6), (1, 6)])
me_cube_004.attributes.new('sharp_edge', 'BOOLEAN', 'EDGE').data.foreach_set('value', [ (min(e.vertices), max(e.vertices)) in _k for e in me_cube_004.edges])
_ca = me_cube_004.color_attributes.new('Col', 'BYTE_COLOR', 'CORNER')
_ca.data.foreach_set('color', [0.07819, 0.07819, 0.07819, 1.0, 0.0, 0.0, 0.0, 1.0, 0.0009106, 0.0009106, 0.0009106, 1.0, 0.07819, 0.07819, 0.07819, 1.0, 0.07819, 0.07819, 0.07819, 1.0, 0.0, 0.0, 0.0, 1.0, 0.0, 0.0, 0.0, 1.0, 0.08866, 0.08866, 0.08866, 1.0, 0.07819, 0.07819, 0.07819, 1.0, 0.0, 0.0, 0.0, 1.0, 0.0, 0.0, 0.0, 1.0, 0.07819, 0.07819, 0.07819, 1.0, 0.07819, 0.07819, 0.07819, 1.0, 0.01764, 0.01764, 0.01764, 1.0, 0.0, 0.0, 0.0, 1.0, 0.07819, 0.07819, 0.07819, 1.0, 0.0, 0.0, 0.0, 1.0, 0.07819, 0.07819, 0.07819, 1.0, 0.07819, 0.07819, 0.07819, 1.0, 0.0, 0.0, 0.0, 1.0, 0.01764, 0.01764, 0.01764, 1.0, 0.07819, 0.07819, 0.07819, 1.0, 0.07819, 0.07819, 0.07819, 1.0, 0.0, 0.0, 0.0, 1.0])
me_cube_004.materials.append(mat_material_001)
me_cube_004.use_remesh_preserve_volume = False
me_cube_004.use_remesh_preserve_attributes = False
me_cube_004.use_mirror_vertex_groups = False
me_cube_004.update()
me_cube_021 = bpy.data.meshes.new('Cube.021')
me_cube_021.from_pydata([(-0.6633, -0.008263, -2.279), (-0.4257, -0.009061, -2.309), (-0.555, 0.2126, -0.9741), (-0.572, -0.1518, -0.9655), (-0.03604, -0.156, -1.032), (-0.05322, 0.2291, -1.033), (-0.5445, -0.07425, -2.295), (-0.2721, 0.3757, -1.009), (-0.2923, -0.3341, -1.006), (-0.3433, 0.1668, -2.27), (-0.5298, 0.2962, -2.164), (-0.7351, 0.1689, -2.218)], [], [(6, 1, 4, 8), (1, 9, 5, 4), (0, 6, 8, 3), (11, 0, 3, 2), (7, 5, 9, 10), (2, 7, 10, 11)])
_k = set([(0, 6), (1, 6)])
me_cube_021.attributes.new('sharp_edge', 'BOOLEAN', 'EDGE').data.foreach_set('value', [ (min(e.vertices), max(e.vertices)) in _k for e in me_cube_021.edges])
_ca = me_cube_021.color_attributes.new('Col', 'BYTE_COLOR', 'CORNER')
_ca.data.foreach_set('color', [0.07819, 0.07819, 0.07819, 1.0, 0.07819, 0.07819, 0.07819, 1.0, 0.0009106, 0.0009106, 0.0009106, 1.0, 0.0, 0.0, 0.0, 1.0, 0.07819, 0.07819, 0.07819, 1.0, 0.08866, 0.08866, 0.08866, 1.0, 0.0, 0.0, 0.0, 1.0, 0.0, 0.0, 0.0, 1.0, 0.07819, 0.07819, 0.07819, 1.0, 0.07819, 0.07819, 0.07819, 1.0, 0.0, 0.0, 0.0, 1.0, 0.0, 0.0, 0.0, 1.0, 0.07819, 0.07819, 0.07819, 1.0, 0.07819, 0.07819, 0.07819, 1.0, 0.0, 0.0, 0.0, 1.0, 0.01764, 0.01764, 0.01764, 1.0, 0.0, 0.0, 0.0, 1.0, 0.0, 0.0, 0.0, 1.0, 0.07819, 0.07819, 0.07819, 1.0, 0.07819, 0.07819, 0.07819, 1.0, 0.01764, 0.01764, 0.01764, 1.0, 0.0, 0.0, 0.0, 1.0, 0.07819, 0.07819, 0.07819, 1.0, 0.07819, 0.07819, 0.07819, 1.0])
me_cube_021.materials.append(mat_material_001)
me_cube_021.use_remesh_preserve_volume = False
me_cube_021.use_remesh_preserve_attributes = False
me_cube_021.use_mirror_vertex_groups = False
me_cube_021.update()
me_cube_006 = bpy.data.meshes.new('Cube.006')
me_cube_006.from_pydata([(0.6718, 0.2886, -1.098), (0.6721, -0.2419, -1.086), (0.5875, -0.1579, -0.4114), (0.6143, 0.2178, -0.2633), (0.2553, -0.4121, -0.7521), (0.2817, -0.4436, -1.198), (0.2979, 0.5506, -1.191), (0.253, 0.3735, -0.2647), (0.8086, 0.3309, -1.208), (0.8088, -0.2912, -1.198), (0.2769, -0.5278, -1.338), (0.2993, 0.6381, -1.321), (0.5109, 0.2043, 0.04845), (0.3428, -0.123, -0.2023), (0.253, 0.3735, -0.2647), (-0.6718, 0.2498, -1.111), (-0.6719, -0.2251, -1.111), (-0.01236, -0.4822, -1.021), (-0.008334, 0.5767, -0.9461), (-0.009641, 0.4957, 0.2051), (-0.3611, -0.1491, -0.3985), (-0.5137, 0.1962, -0.1273), (0.04613, 0.5021, -0.2152), (0.03642, -0.2939, -0.7938), (0.04863, -0.2497, -0.5393), (-0.2069, -0.3876, -0.8292), (-0.3274, -0.4085, -1.193), (-0.3358, 0.4862, -1.181), (-0.2622, 0.4383, -0.177), (0.009465, 0.5625, 0.04562), (-0.7944, 0.2875, -1.199), (-0.7946, -0.2696, -1.199), (-0.02433, -0.5687, -1.062), (-0.02545, 0.6632, -1.037), (-0.3245, -0.4852, -1.312), (-0.341, 0.5648, -1.294), (-0.4192, 0.2053, -0.09199), (-0.249, -0.1209, -0.3197), (0.04464, -0.1955, -0.3227), (-0.2622, 0.4383, -0.177), (0.009465, 0.5625, 0.04562)], [], [(3, 2, 1, 0), (14, 22, 40), (2, 4, 5, 1), (12, 13, 2, 3), (6, 18, 22, 14), (13, 38, 24, 4, 2), (4, 23, 17, 5), (4, 24, 23), (0, 6, 7, 3), (7, 29, 19, 12), (5, 17, 32, 10), (0, 1, 9, 8), (6, 0, 8, 11), (11, 33, 18, 6), (10, 9, 1, 5), (21, 15, 16, 20), (39, 40, 22), (20, 16, 26, 25), (36, 21, 20, 37), (27, 39, 22, 18), (37, 20, 25, 24, 38), (25, 26, 17, 23), (25, 23, 24), (15, 21, 28, 27), (36, 19, 29, 28), (26, 34, 32, 17), (15, 30, 31, 16), (27, 35, 30, 15), (35, 27, 18, 33), (34, 26, 16, 31), (21, 36, 28), (3, 7, 12)])
_k = set([(7, 29), (12, 13), (12, 19), (13, 38), (14, 40), (19, 36), (28, 29), (36, 37), (37, 38), (39, 40)])
me_cube_006.attributes.new('sharp_edge', 'BOOLEAN', 'EDGE').data.foreach_set('value', [ (min(e.vertices), max(e.vertices)) in _k for e in me_cube_006.edges])
_ca = me_cube_006.color_attributes.new('Col', 'BYTE_COLOR', 'CORNER')
_ca.data.foreach_set('color', [0.159, 0.159, 0.159, 1.0, 0.2623, 0.2623, 0.2623, 1.0, 0.07819, 0.07819, 0.07819, 1.0, 0.1301, 0.1301, 0.1301, 1.0, 0.08228, 0.08228, 0.08228, 1.0, 0.04971, 0.04971, 0.04971, 1.0, 0.04667, 0.04667, 0.04667, 1.0, 0.2623, 0.2623, 0.2623, 1.0, 0.3372, 0.3372, 0.3372, 1.0, 0.07819, 0.07819, 0.07819, 1.0, 0.07819, 0.07819, 0.07819, 1.0, 0.01938, 0.01938, 0.01938, 1.0, 0.01938, 0.01938, 0.01938, 1.0, 0.2623, 0.2623, 0.2623, 1.0, 0.159, 0.159, 0.159, 1.0, 0.0382, 0.0382, 0.0382, 1.0, 0.04231, 0.04231, 0.04231, 1.0, 0.04971, 0.04971, 0.04971, 1.0, 0.08228, 0.08228, 0.08228, 1.0, 0.01938, 0.01938, 0.01938, 1.0, 0.01938, 0.01938, 0.01938, 1.0, 0.07421, 0.07421, 0.07421, 1.0, 0.3372, 0.3372, 0.3372, 1.0, 0.2623, 0.2623, 0.2623, 1.0, 0.3372, 0.3372, 0.3372, 1.0, 0.3372, 0.3372, 0.3372, 1.0, 0.07819, 0.07819, 0.07819, 1.0, 0.07819, 0.07819, 0.07819, 1.0, 0.3372, 0.3372, 0.3372, 1.0, 0.07421, 0.07421, 0.07421, 1.0, 0.3372, 0.3372, 0.3372, 1.0, 0.0648, 0.0648, 0.0648, 1.0, 0.0356, 0.0356, 0.0356, 1.0, 0.08228, 0.08228, 0.08228, 1.0, 0.159, 0.159, 0.159, 1.0, 0.08228, 0.08228, 0.08228, 1.0, 0.04667, 0.04667, 0.04667, 1.0, 0.0319, 0.0319, 0.0319, 1.0, 0.01938, 0.01938, 0.01938, 1.0, 0.07819, 0.07819, 0.07819, 1.0, 0.07819, 0.07819, 0.07819, 1.0, 0.07819, 0.07819, 0.07819, 1.0, 0.1356, 0.1356, 0.1356, 1.0, 0.07819, 0.07819, 0.07819, 1.0, 0.07819, 0.07819, 0.07819, 1.0, 0.04374, 0.04374, 0.04374, 1.0, 0.04374, 0.04374, 0.04374, 1.0, 0.0356, 0.0356, 0.0356, 1.0, 0.0648, 0.0648, 0.0648, 1.0, 0.04374, 0.04374, 0.04374, 1.0, 0.107, 0.107, 0.107, 1.0, 0.107, 0.107, 0.107, 1.0, 0.05613, 0.05613, 0.05613, 1.0, 0.04231, 0.04231, 0.04231, 1.0, 0.0356, 0.0356, 0.0356, 1.0, 0.1356, 0.1356, 0.1356, 1.0, 0.04374, 0.04374, 0.04374, 1.0, 0.07819, 0.07819, 0.07819, 1.0, 0.07819, 0.07819, 0.07819, 1.0, 0.159, 0.159, 0.159, 1.0, 0.07819, 0.07819, 0.07819, 1.0, 0.07819, 0.07819, 0.07819, 1.0, 0.2623, 0.2623, 0.2623, 1.0, 0.08228, 0.08228, 0.08228, 1.0, 0.04667, 0.04667, 0.04667, 1.0, 0.04971, 0.04971, 0.04971, 1.0, 0.2623, 0.2623, 0.2623, 1.0, 0.07819, 0.07819, 0.07819, 1.0, 0.07819, 0.07819, 0.07819, 1.0, 0.3372, 0.3372, 0.3372, 1.0, 0.01938, 0.01938, 0.01938, 1.0, 0.159, 0.159, 0.159, 1.0, 0.2623, 0.2623, 0.2623, 1.0, 0.01938, 0.01938, 0.01938, 1.0, 0.0382, 0.0382, 0.0382, 1.0, 0.08228, 0.08228, 0.08228, 1.0, 0.04971, 0.04971, 0.04971, 1.0, 0.04231, 0.04231, 0.04231, 1.0, 0.01938, 0.01938, 0.01938, 1.0, 0.2623, 0.2623, 0.2623, 1.0, 0.3372, 0.3372, 0.3372, 1.0, 0.07421, 0.07421, 0.07421, 1.0, 0.01938, 0.01938, 0.01938, 1.0, 0.3372, 0.3372, 0.3372, 1.0, 0.07819, 0.07819, 0.07819, 1.0, 0.07819, 0.07819, 0.07819, 1.0, 0.3372, 0.3372, 0.3372, 1.0, 0.3372, 0.3372, 0.3372, 1.0, 0.3372, 0.3372, 0.3372, 1.0, 0.07421, 0.07421, 0.07421, 1.0, 0.07619, 0.07619, 0.07619, 1.0, 0.159, 0.159, 0.159, 1.0, 0.08228, 0.08228, 0.08228, 1.0, 0.0356, 0.0356, 0.0356, 1.0, 0.01938, 0.01938, 0.01938, 1.0, 0.0319, 0.0319, 0.0319, 1.0, 0.04667, 0.04667, 0.04667, 1.0, 0.08228, 0.08228, 0.08228, 1.0, 0.07819, 0.07819, 0.07819, 1.0, 0.07819, 0.07819, 0.07819, 1.0, 0.07819, 0.07819, 0.07819, 1.0, 0.07819, 0.07819, 0.07819, 1.0, 0.07819, 0.07819, 0.07819, 1.0, 0.04374, 0.04374, 0.04374, 1.0, 0.04374, 0.04374, 0.04374, 1.0, 0.07819, 0.07819, 0.07819, 1.0, 0.0356, 0.0356, 0.0356, 1.0, 0.107, 0.107, 0.107, 1.0, 0.04374, 0.04374, 0.04374, 1.0, 0.07619, 0.07619, 0.07619, 1.0, 0.107, 0.107, 0.107, 1.0, 0.0356, 0.0356, 0.0356, 1.0, 0.04231, 0.04231, 0.04231, 1.0, 0.05613, 0.05613, 0.05613, 1.0, 0.07819, 0.07819, 0.07819, 1.0, 0.07819, 0.07819, 0.07819, 1.0, 0.07819, 0.07819, 0.07819, 1.0, 0.04374, 0.04374, 0.04374, 1.0, 0.159, 0.159, 0.159, 1.0, 0.01938, 0.01938, 0.01938, 1.0, 0.08228, 0.08228, 0.08228, 1.0, 0.159, 0.159, 0.159, 1.0, 0.08228, 0.08228, 0.08228, 1.0, 0.01938, 0.01938, 0.01938, 1.0])
me_cube_006.materials.append(mat_material_001)
me_cube_006.use_remesh_preserve_volume = False
me_cube_006.use_remesh_preserve_attributes = False
me_cube_006.use_mirror_vertex_groups = False
me_cube_006.update()
me_cube_005 = bpy.data.meshes.new('Cube.005')
me_cube_005.from_pydata([(0.3884, -0.3882, 1.202), (0.2774, 0.1054, 1.392), (0.3474, -0.3647, 1.41), (-0.3401, -0.3844, 1.042), (0.02821, 0.2425, 1.173), (0.02628, -0.5527, 1.385), (-0.2271, 0.1066, 1.257), (-0.3017, -0.3614, 1.264), (0.02732, 0.1322, 1.037), (0.2889, -0.003831, 1.195), (0.02389, -0.5588, 1.104), (-0.2359, -0.001991, 1.073), (0.5385, 0.2292, 0.1633), (0.3218, -0.1175, -0.07435), (0.5109, 0.2043, 0.04845), (0.3428, -0.123, -0.2023), (0.2889, -0.003831, 1.195), (0.6864, 0.1357, 1.153), (0.599, -0.02449, 1.306), (0.8022, -0.1743, 0.8318), (0.6149, -0.2596, 1.256), (0.7907, 0.06105, 0.9046), (0.7111, -0.3348, 1.041), (0.8415, -0.09992, 1.157), (0.4575, 0.4536, 0.4559), (0.5349, -0.1446, 0.3329), (0.289, -0.4259, 1.031), (0.2257, -0.487, 0.6877), (-0.5291, 0.2302, -0.02378), (-0.2638, -0.1157, -0.1794), (-0.4192, 0.2053, -0.09199), (-0.249, -0.1209, -0.3197), (-0.00996, 0.5679, 0.3447), (0.03812, -0.2008, -0.211), (0.02696, 0.3955, 0.8643), (0.01616, -0.4898, 0.7753), (0.04464, -0.1955, -0.3227), (0.02389, -0.5588, 1.104), (-0.2359, -0.001991, 1.073), (-0.6445, 0.1385, 0.927), (-0.5545, -0.02048, 1.085), (-0.769, -0.1677, 0.6847), (-0.5708, -0.2535, 1.043), (-0.7528, 0.06496, 0.7279), (-0.678, -0.3272, 0.8421), (-0.801, -0.09379, 0.9619), (0.02732, 0.1322, 1.037), (-0.4586, 0.4529, 0.369), (-0.5407, -0.1405, 0.2335), (-0.2507, -0.4224, 0.9073), (0.01121, -0.4811, 0.5805), (-0.2029, -0.4841, 0.6383), (-0.009641, 0.4957, 0.2051), (-0.00996, 0.5679, 0.3447), (0.3884, -0.3882, 1.202), (-0.3401, -0.3844, 1.042)], [], [(2, 5, 10, 0), (1, 2, 0, 9), (4, 1, 9, 8), (7, 3, 10, 5), (6, 11, 3, 7), (4, 8, 11, 6), (12, 21, 19, 25), (13, 15, 14, 12), (25, 19, 22, 26, 27), (12, 32, 24), (33, 36, 15, 13), (12, 14, 52, 53), (54, 37, 35, 26), (21, 17, 23), (19, 21, 23), (18, 20, 23), (17, 18, 23), (20, 22, 23), (22, 19, 23), (21, 12, 24, 17), (24, 32, 34), (13, 25, 27, 50, 33), (50, 27, 26, 35), (20, 54, 26, 22), (13, 12, 25), (17, 34, 46, 16, 18), (20, 18, 16, 54), (17, 24, 34), (28, 48, 41, 43), (29, 28, 30, 31), (48, 51, 49, 44, 41), (28, 47, 32), (33, 29, 31, 36), (28, 53, 52, 30), (55, 49, 35, 37), (43, 45, 39), (41, 45, 43), (40, 45, 42), (39, 45, 40), (42, 45, 44), (44, 45, 41), (43, 39, 47, 28), (47, 34, 32), (29, 33, 50, 51, 48), (50, 35, 49, 51), (42, 44, 49, 55), (29, 48, 28), (39, 40, 38, 46, 34), (42, 55, 38, 40), (39, 34, 47)])
_k = set([(0, 9), (0, 10), (1, 2), (1, 4), (2, 5), (3, 10), (3, 11), (4, 6), (5, 7), (6, 7), (8, 9), (8, 11), (14, 15), (14, 52), (15, 36), (16, 46), (16, 54), (17, 18), (17, 21), (18, 20), (19, 21), (19, 22), (20, 22), (30, 31), (30, 52), (31, 36), (37, 54), (37, 55), (38, 46), (38, 55), (39, 40), (39, 43), (40, 42), (41, 43), (41, 44), (42, 44)])
me_cube_005.attributes.new('sharp_edge', 'BOOLEAN', 'EDGE').data.foreach_set('value', [ (min(e.vertices), max(e.vertices)) in _k for e in me_cube_005.edges])
_ca = me_cube_005.color_attributes.new('Col', 'BYTE_COLOR', 'CORNER')
_ca.data.foreach_set('color', [0.2159, 0.2159, 0.2159, 1.0, 0.5647, 0.5647, 0.5647, 1.0, 0.07227, 0.07227, 0.07227, 1.0, 0.07421, 0.07421, 0.07421, 1.0, 0.1779, 0.1779, 0.1779, 1.0, 0.2159, 0.2159, 0.2159, 1.0, 0.1946, 0.1946, 0.1946, 1.0, 0.5647, 0.5647, 0.5647, 1.0, 0.0382, 0.0382, 0.0382, 1.0, 0.1779, 0.1779, 0.1779, 1.0, 0.06848, 0.06848, 0.06848, 1.0, 0.5029, 0.5029, 0.5029, 1.0, 0.2159, 0.2159, 0.2159, 1.0, 0.07421, 0.07421, 0.07421, 1.0, 0.07227, 0.07227, 0.07227, 1.0, 0.5647, 0.5647, 0.5647, 1.0, 0.1779, 0.1779, 0.1779, 1.0, 0.5647, 0.5647, 0.5647, 1.0, 0.1946, 0.1946, 0.1946, 1.0, 0.2159, 0.2159, 0.2159, 1.0, 0.0382, 0.0382, 0.0382, 1.0, 0.5029, 0.5029, 0.5029, 1.0, 0.06848, 0.06848, 0.06848, 1.0, 0.1779, 0.1779, 0.1779, 1.0, 0.06301, 0.06301, 0.06301, 1.0, 0.0, 0.0, 0.0, 1.0, 0.0, 0.0, 0.0, 1.0, 0.07421, 0.07421, 0.07421, 1.0, 0.07421, 0.07421, 0.07421, 1.0, 0.01938, 0.01938, 0.01938, 1.0, 0.01938, 0.01938, 0.01938, 1.0, 0.06301, 0.06301, 0.06301, 1.0, 0.07421, 0.07421, 0.07421, 1.0, 0.0, 0.0, 0.0, 1.0, 0.0, 0.0, 0.0, 1.0, 0.3325, 0.3325, 0.3325, 1.0, 0.5647, 0.5647, 0.5647, 1.0, 0.06301, 0.06301, 0.06301, 1.0, 0.2384, 0.2384, 0.2384, 1.0, 0.2384, 0.2384, 0.2384, 1.0, 0.07421, 0.07421, 0.07421, 1.0, 0.01938, 0.01938, 0.01938, 1.0, 0.01938, 0.01938, 0.01938, 1.0, 0.07421, 0.07421, 0.07421, 1.0, 0.06301, 0.06301, 0.06301, 1.0, 0.01938, 0.01938, 0.01938, 1.0, 0.0319, 0.0319, 0.0319, 1.0, 0.2384, 0.2384, 0.2384, 1.0, 0.07421, 0.07421, 0.07421, 1.0, 0.07227, 0.07227, 0.07227, 1.0, 0.5647, 0.5647, 0.5647, 1.0, 0.3325, 0.3325, 0.3325, 1.0, 0.0, 0.0, 0.0, 1.0, 0.0, 0.0, 0.0, 1.0, 0.0, 0.0, 0.0, 1.0, 0.0, 0.0, 0.0, 1.0, 0.0, 0.0, 0.0, 1.0, 0.0, 0.0, 0.0, 1.0, 0.003677, 0.003677, 0.003677, 1.0, 0.0, 0.0, 0.0, 1.0, 0.0, 0.0, 0.0, 1.0, 0.0, 0.0, 0.0, 1.0, 0.0, 0.0, 0.0, 1.0, 0.0, 0.0, 0.0, 1.0, 0.0, 0.0, 0.0, 1.0, 0.0, 0.0, 0.0, 1.0, 0.0, 0.0, 0.0, 1.0, 0.0, 0.0, 0.0, 1.0, 0.0, 0.0, 0.0, 1.0, 0.0, 0.0, 0.0, 1.0, 0.0, 0.0, 0.0, 1.0, 0.06301, 0.06301, 0.06301, 1.0, 0.2384, 0.2384, 0.2384, 1.0, 0.0, 0.0, 0.0, 1.0, 0.2384, 0.2384, 0.2384, 1.0, 0.2384, 0.2384, 0.2384, 1.0, 0.5647, 0.5647, 0.5647, 1.0, 0.07421, 0.07421, 0.07421, 1.0, 0.07421, 0.07421, 0.07421, 1.0, 0.5647, 0.5647, 0.5647, 1.0, 0.5647, 0.5647, 0.5647, 1.0, 0.07421, 0.07421, 0.07421, 1.0, 0.5647, 0.5647, 0.5647, 1.0, 0.5647, 0.5647, 0.5647, 1.0, 0.3325, 0.3325, 0.3325, 1.0, 0.5647, 0.5647, 0.5647, 1.0, 0.0, 0.0, 0.0, 1.0, 0.07421, 0.07421, 0.07421, 1.0, 0.3325, 0.3325, 0.3325, 1.0, 0.0, 0.0, 0.0, 1.0, 0.07421, 0.07421, 0.07421, 1.0, 0.06301, 0.06301, 0.06301, 1.0, 0.07421, 0.07421, 0.07421, 1.0, 0.0, 0.0, 0.0, 1.0, 0.5647, 0.5647, 0.5647, 1.0, 0.5029, 0.5029, 0.5029, 1.0, 0.2747, 0.2747, 0.2747, 1.0, 0.0, 0.0, 0.0, 1.0, 0.0, 0.0, 0.0, 1.0, 0.0, 0.0, 0.0, 1.0, 0.0, 0.0, 0.0, 1.0, 0.0, 0.0, 0.0, 1.0, 0.0, 0.0, 0.0, 1.0, 0.2384, 0.2384, 0.2384, 1.0, 0.5647, 0.5647, 0.5647, 1.0, 0.06301, 0.06301, 0.06301, 1.0, 0.07421, 0.07421, 0.07421, 1.0, 0.0, 0.0, 0.0, 1.0, 0.0, 0.0, 0.0, 1.0, 0.07421, 0.07421, 0.07421, 1.0, 0.06301, 0.06301, 0.06301, 1.0, 0.01938, 0.01938, 0.01938, 1.0, 0.01938, 0.01938, 0.01938, 1.0, 0.07421, 0.07421, 0.07421, 1.0, 0.5647, 0.5647, 0.5647, 1.0, 0.3325, 0.3325, 0.3325, 1.0, 0.0, 0.0, 0.0, 1.0, 0.0, 0.0, 0.0, 1.0, 0.06301, 0.06301, 0.06301, 1.0, 0.2384, 0.2384, 0.2384, 1.0, 0.2384, 0.2384, 0.2384, 1.0, 0.07421, 0.07421, 0.07421, 1.0, 0.07421, 0.07421, 0.07421, 1.0, 0.01938, 0.01938, 0.01938, 1.0, 0.01938, 0.01938, 0.01938, 1.0, 0.06301, 0.06301, 0.06301, 1.0, 0.2384, 0.2384, 0.2384, 1.0, 0.0319, 0.0319, 0.0319, 1.0, 0.01938, 0.01938, 0.01938, 1.0, 0.07421, 0.07421, 0.07421, 1.0, 0.3325, 0.3325, 0.3325, 1.0, 0.5647, 0.5647, 0.5647, 1.0, 0.07227, 0.07227, 0.07227, 1.0, 0.0, 0.0, 0.0, 1.0, 0.0, 0.0, 0.0, 1.0, 0.0, 0.0, 0.0, 1.0, 0.0, 0.0, 0.0, 1.0, 0.0, 0.0, 0.0, 1.0, 0.0, 0.0, 0.0, 1.0, 0.003677, 0.003677, 0.003677, 1.0, 0.0, 0.0, 0.0, 1.0, 0.0, 0.0, 0.0, 1.0, 0.0, 0.0, 0.0, 1.0, 0.0, 0.0, 0.0, 1.0, 0.0, 0.0, 0.0, 1.0, 0.0, 0.0, 0.0, 1.0, 0.0, 0.0, 0.0, 1.0, 0.0, 0.0, 0.0, 1.0, 0.0, 0.0, 0.0, 1.0, 0.0, 0.0, 0.0, 1.0, 0.0, 0.0, 0.0, 1.0, 0.0, 0.0, 0.0, 1.0, 0.0, 0.0, 0.0, 1.0, 0.2384, 0.2384, 0.2384, 1.0, 0.06301, 0.06301, 0.06301, 1.0, 0.2384, 0.2384, 0.2384, 1.0, 0.5647, 0.5647, 0.5647, 1.0, 0.2384, 0.2384, 0.2384, 1.0, 0.07421, 0.07421, 0.07421, 1.0, 0.07421, 0.07421, 0.07421, 1.0, 0.5647, 0.5647, 0.5647, 1.0, 0.5647, 0.5647, 0.5647, 1.0, 0.07421, 0.07421, 0.07421, 1.0, 0.5647, 0.5647, 0.5647, 1.0, 0.5647, 0.5647, 0.5647, 1.0, 0.3325, 0.3325, 0.3325, 1.0, 0.5647, 0.5647, 0.5647, 1.0, 0.0, 0.0, 0.0, 1.0, 0.0, 0.0, 0.0, 1.0, 0.3325, 0.3325, 0.3325, 1.0, 0.07421, 0.07421, 0.07421, 1.0, 0.07421, 0.07421, 0.07421, 1.0, 0.07421, 0.07421, 0.07421, 1.0, 0.06301, 0.06301, 0.06301, 1.0, 0.0, 0.0, 0.0, 1.0, 0.0, 0.0, 0.0, 1.0, 0.2747, 0.2747, 0.2747, 1.0, 0.5029, 0.5029, 0.5029, 1.0, 0.5647, 0.5647, 0.5647, 1.0, 0.0, 0.0, 0.0, 1.0, 0.0, 0.0, 0.0, 1.0, 0.0, 0.0, 0.0, 1.0, 0.0, 0.0, 0.0, 1.0, 0.0, 0.0, 0.0, 1.0, 0.5647, 0.5647, 0.5647, 1.0, 0.2384, 0.2384, 0.2384, 1.0])
me_cube_005.materials.append(mat_material_001)
me_cube_005.use_remesh_preserve_volume = False
me_cube_005.use_remesh_preserve_attributes = False
me_cube_005.use_mirror_vertex_groups = False
me_cube_005.update()
me_cube_015 = bpy.data.meshes.new('Cube.015')
me_cube_015.from_pydata([(-0.6212, 0.5005, 1.688), (-0.7006, 0.3438, 1.781), (-0.7992, 0.365, 1.589), (-0.6776, 0.5319, 1.541), (-0.7904, 0.6919, 1.935), (-0.7947, 0.5815, 2.016), (-0.9342, 0.6255, 1.955), (-0.8866, 0.7249, 1.887), (-0.5307, 0.4764, 1.483), (-0.6246, 0.2466, 1.479), (-0.5516, 0.4494, 1.669), (-0.6249, 0.2409, 1.74), (-0.2015, 0.3234, 1.799), (-0.2994, 0.04658, 1.868), (-0.3051, 0.1163, 1.515), (-0.1999, 0.4354, 0.9119), (-0.08022, 0.4915, 1.121), (-0.1796, 0.3969, 1.31), (-0.2902, 0.1788, 1.251), (-0.1946, 0.5272, 1.036), (-0.2942, 0.356, 1.285), (-0.1902, 0.3793, 1.547), (-0.3515, 0.2762, 1.53), (0.5053, 0.507, 1.953), (0.5836, 0.2632, 2.123), (0.8215, 0.3469, 1.868), (0.6632, 0.5704, 1.761), (0.566, 0.7293, 2.288), (0.5523, 0.5085, 2.41), (0.8289, 0.5995, 2.36), (0.7589, 0.7986, 2.244), (0.4991, 0.4974, 1.63), (0.6324, 0.2208, 1.675), (0.4288, 0.4387, 1.877), (0.5173, 0.1483, 1.997), (0.1565, 0.3233, 1.87), (0.2542, 0.04521, 1.971), (0.3243, 0.115, 1.665), (0.2519, 0.4358, 0.9746), (0.1299, 0.4918, 1.154), (0.2169, 0.397, 1.395), (0.337, 0.1777, 1.41), (0.2451, 0.528, 1.097), (0.3324, 0.3559, 1.422), (0.1823, 0.3794, 1.574), (0.3592, 0.2757, 1.681), (0.1565, 0.3233, 1.87), (0.2348, -0.228, 1.85), (0.2542, 0.04521, 1.971), (0.2827, -0.2413, 1.659), (0.3243, 0.115, 1.665), (0.1823, 0.3794, 1.574), (0.2229, -0.2499, 1.426), (0.3209, -0.118, 1.405), (0.2542, 0.04521, 1.971), (-0.2015, 0.3234, 1.799), (-0.2459, -0.2258, 1.769), (-0.2994, 0.04658, 1.868), (-0.2604, -0.2386, 1.553), (-0.3051, 0.1163, 1.515), (0.001988, 0.4491, 1.559), (-0.007328, -0.2902, 1.841), (-0.03323, 0.03348, 2.006), (0.01606, -0.33, 1.594), (-0.1901, 0.3793, 1.547), (-0.03422, 0.3829, 1.905), (-0.1755, -0.2478, 1.328), (-0.2732, -0.1154, 1.268), (0.02601, -0.3096, 1.377), (-0.2994, 0.04658, 1.868)], [], [(9, 2, 3, 8), (3, 7, 4, 0), (11, 13, 12, 10), (8, 3, 0, 10), (9, 14, 13, 11), (7, 6, 5, 4), (5, 1, 0, 4), (6, 2, 1, 5), (2, 6, 7, 3), (1, 11, 10, 0), (2, 9, 11, 1), (19, 20, 17, 16), (15, 18, 20, 19), (22, 9, 8, 21), (21, 8, 10, 12), (14, 9, 22), (20, 22, 21, 17), (18, 14, 22, 20), (32, 31, 26, 25), (26, 23, 27, 30), (34, 33, 35, 36), (31, 33, 23, 26), (32, 34, 36, 37), (30, 27, 28, 29), (28, 27, 23, 24), (29, 28, 24, 25), (25, 26, 30, 29), (24, 23, 33, 34), (25, 24, 34, 32), (42, 39, 40, 43), (38, 42, 43, 41), (45, 44, 31, 32), (44, 35, 33, 31), (37, 45, 32), (43, 40, 44, 45), (41, 43, 45, 37), (50, 48, 47, 49), (48, 62, 61, 47), (49, 47, 61, 63), (62, 54, 46, 65), (51, 60, 65, 46), (68, 52, 49, 63), (50, 49, 52, 53), (59, 58, 56, 57), (57, 56, 61, 62), (58, 63, 61, 56), (62, 65, 55, 69), (64, 55, 65, 60), (68, 63, 58, 66), (59, 67, 66, 58)])
_k = set([(12, 13), (12, 21), (14, 22), (35, 36), (35, 44), (37, 45), (46, 51), (46, 54), (55, 64), (55, 69)])
me_cube_015.attributes.new('sharp_edge', 'BOOLEAN', 'EDGE').data.foreach_set('value', [ (min(e.vertices), max(e.vertices)) in _k for e in me_cube_015.edges])
_ca = me_cube_015.color_attributes.new('Col', 'BYTE_COLOR', 'CORNER')
_ca.data.foreach_set('color', [0.01938, 0.01938, 0.01938, 1.0, 0.006995, 0.006995, 0.006995, 1.0, 0.006995, 0.006995, 0.006995, 1.0, 0.01938, 0.01938, 0.01938, 1.0, 0.006995, 0.006995, 0.006995, 1.0, 0.0, 0.0, 0.0, 1.0, 0.0, 0.0, 0.0, 1.0, 0.006995, 0.006995, 0.006995, 1.0, 0.01938, 0.01938, 0.01938, 1.0, 0.05127, 0.05127, 0.05127, 1.0, 0.05127, 0.05127, 0.05127, 1.0, 0.01938, 0.01938, 0.01938, 1.0, 0.01938, 0.01938, 0.01938, 1.0, 0.006995, 0.006995, 0.006995, 1.0, 0.006995, 0.006995, 0.006995, 1.0, 0.0137, 0.0137, 0.0137, 1.0, 0.01938, 0.01938, 0.01938, 1.0, 0.05127, 0.05127, 0.05127, 1.0, 0.05127, 0.05127, 0.05127, 1.0, 0.01938, 0.01938, 0.01938, 1.0, 0.0, 0.0, 0.0, 1.0, 0.0, 0.0, 0.0, 1.0, 0.0, 0.0, 0.0, 1.0, 0.0, 0.0, 0.0, 1.0, 0.0, 0.0, 0.0, 1.0, 0.006995, 0.006995, 0.006995, 1.0, 0.006995, 0.006995, 0.006995, 1.0, 0.0, 0.0, 0.0, 1.0, 0.0, 0.0, 0.0, 1.0, 0.006995, 0.006995, 0.006995, 1.0, 0.006995, 0.006995, 0.006995, 1.0, 0.0, 0.0, 0.0, 1.0, 0.006995, 0.006995, 0.006995, 1.0, 0.006995, 0.006995, 0.006995, 1.0, 0.006995, 0.006995, 0.006995, 1.0, 0.006995, 0.006995, 0.006995, 1.0, 0.006995, 0.006995, 0.006995, 1.0, 0.01938, 0.01938, 0.01938, 1.0, 0.01938, 0.01938, 0.01938, 1.0, 0.006995, 0.006995, 0.006995, 1.0, 0.006995, 0.006995, 0.006995, 1.0, 0.01938, 0.01938, 0.01938, 1.0, 0.01938, 0.01938, 0.01938, 1.0, 0.006995, 0.006995, 0.006995, 1.0, 0.0648, 0.0648, 0.0648, 1.0, 0.05613, 0.05613, 0.05613, 1.0, 0.04374, 0.04374, 0.04374, 1.0, 0.07819, 0.07819, 0.07819, 1.0, 0.04971, 0.04971, 0.04971, 1.0, 0.07619, 0.07619, 0.07619, 1.0, 0.05613, 0.05613, 0.05613, 1.0, 0.0648, 0.0648, 0.0648, 1.0, 0.05127, 0.05127, 0.05127, 1.0, 0.01938, 0.01938, 0.01938, 1.0, 0.01938, 0.01938, 0.01938, 1.0, 0.05127, 0.05127, 0.05127, 1.0, 0.05127, 0.05127, 0.05127, 1.0, 0.01938, 0.01938, 0.01938, 1.0, 0.0137, 0.0137, 0.0137, 1.0, 0.05127, 0.05127, 0.05127, 1.0, 0.05127, 0.05127, 0.05127, 1.0, 0.01938, 0.01938, 0.01938, 1.0, 0.05127, 0.05127, 0.05127, 1.0, 0.05613, 0.05613, 0.05613, 1.0, 0.05127, 0.05127, 0.05127, 1.0, 0.05127, 0.05127, 0.05127, 1.0, 0.04374, 0.04374, 0.04374, 1.0, 0.07619, 0.07619, 0.07619, 1.0, 0.05127, 0.05127, 0.05127, 1.0, 0.05127, 0.05127, 0.05127, 1.0, 0.05613, 0.05613, 0.05613, 1.0, 0.01938, 0.01938, 0.01938, 1.0, 0.01938, 0.01938, 0.01938, 1.0, 0.006995, 0.006995, 0.006995, 1.0, 0.006995, 0.006995, 0.006995, 1.0, 0.006995, 0.006995, 0.006995, 1.0, 0.006995, 0.006995, 0.006995, 1.0, 0.0, 0.0, 0.0, 1.0, 0.0, 0.0, 0.0, 1.0, 0.01938, 0.01938, 0.01938, 1.0, 0.01938, 0.01938, 0.01938, 1.0, 0.05127, 0.05127, 0.05127, 1.0, 0.05127, 0.05127, 0.05127, 1.0, 0.01938, 0.01938, 0.01938, 1.0, 0.0137, 0.0137, 0.0137, 1.0, 0.006995, 0.006995, 0.006995, 1.0, 0.006995, 0.006995, 0.006995, 1.0, 0.01938, 0.01938, 0.01938, 1.0, 0.01938, 0.01938, 0.01938, 1.0, 0.05127, 0.05127, 0.05127, 1.0, 0.05127, 0.05127, 0.05127, 1.0, 0.0, 0.0, 0.0, 1.0, 0.0, 0.0, 0.0, 1.0, 0.0, 0.0, 0.0, 1.0, 0.0, 0.0, 0.0, 1.0, 0.0, 0.0, 0.0, 1.0, 0.0, 0.0, 0.0, 1.0, 0.006995, 0.006995, 0.006995, 1.0, 0.006995, 0.006995, 0.006995, 1.0, 0.0, 0.0, 0.0, 1.0, 0.0, 0.0, 0.0, 1.0, 0.006995, 0.006995, 0.006995, 1.0, 0.006995, 0.006995, 0.006995, 1.0, 0.006995, 0.006995, 0.006995, 1.0, 0.006995, 0.006995, 0.006995, 1.0, 0.006995, 0.006995, 0.006995, 1.0, 0.006995, 0.006995, 0.006995, 1.0, 0.006995, 0.006995, 0.006995, 1.0, 0.006995, 0.006995, 0.006995, 1.0, 0.01938, 0.01938, 0.01938, 1.0, 0.01938, 0.01938, 0.01938, 1.0, 0.006995, 0.006995, 0.006995, 1.0, 0.006995, 0.006995, 0.006995, 1.0, 0.01938, 0.01938, 0.01938, 1.0, 0.01938, 0.01938, 0.01938, 1.0, 0.0648, 0.0648, 0.0648, 1.0, 0.07819, 0.07819, 0.07819, 1.0, 0.04374, 0.04374, 0.04374, 1.0, 0.05613, 0.05613, 0.05613, 1.0, 0.04971, 0.04971, 0.04971, 1.0, 0.0648, 0.0648, 0.0648, 1.0, 0.05613, 0.05613, 0.05613, 1.0, 0.07619, 0.07619, 0.07619, 1.0, 0.05127, 0.05127, 0.05127, 1.0, 0.05127, 0.05127, 0.05127, 1.0, 0.01938, 0.01938, 0.01938, 1.0, 0.01938, 0.01938, 0.01938, 1.0, 0.05127, 0.05127, 0.05127, 1.0, 0.05127, 0.05127, 0.05127, 1.0, 0.0137, 0.0137, 0.0137, 1.0, 0.01938, 0.01938, 0.01938, 1.0, 0.05127, 0.05127, 0.05127, 1.0, 0.05127, 0.05127, 0.05127, 1.0, 0.01938, 0.01938, 0.01938, 1.0, 0.05613, 0.05613, 0.05613, 1.0, 0.04374, 0.04374, 0.04374, 1.0, 0.05127, 0.05127, 0.05127, 1.0, 0.05127, 0.05127, 0.05127, 1.0, 0.07619, 0.07619, 0.07619, 1.0, 0.05613, 0.05613, 0.05613, 1.0, 0.05127, 0.05127, 0.05127, 1.0, 0.05127, 0.05127, 0.05127, 1.0, 0.05127, 0.05127, 0.05127, 1.0, 0.05127, 0.05127, 0.05127, 1.0, 0.4452, 0.4452, 0.4452, 1.0, 0.2346, 0.2346, 0.2346, 1.0, 0.05127, 0.05127, 0.05127, 1.0, 0.9387, 0.9387, 0.9387, 1.0, 0.9911, 0.9911, 0.9911, 1.0, 0.4452, 0.4452, 0.4452, 1.0, 0.2346, 0.2346, 0.2346, 1.0, 0.4452, 0.4452, 0.4452, 1.0, 0.9911, 0.9911, 0.9911, 1.0, 0.2384, 0.2384, 0.2384, 1.0, 0.9911, 0.9911, 0.9911, 1.0, 0.05127, 0.05127, 0.05127, 1.0, 0.05127, 0.05127, 0.05127, 1.0, 0.9911, 0.9911, 0.9911, 1.0, 0.05127, 0.05127, 0.05127, 1.0, 0.1812, 0.1812, 0.1812, 1.0, 0.9911, 0.9911, 0.9911, 1.0, 0.05127, 0.05127, 0.05127, 1.0, 0.1413, 0.1413, 0.1413, 1.0, 0.2542, 0.2542, 0.2542, 1.0, 0.2346, 0.2346, 0.2346, 1.0, 0.2384, 0.2384, 0.2384, 1.0, 0.05127, 0.05127, 0.05127, 1.0, 0.2346, 0.2346, 0.2346, 1.0, 0.2542, 0.2542, 0.2542, 1.0, 0.1714, 0.1714, 0.1714, 1.0, 0.05127, 0.05127, 0.05127, 1.0, 0.2346, 0.2346, 0.2346, 1.0, 0.4452, 0.4452, 0.4452, 1.0, 0.05127, 0.05127, 0.05127, 1.0, 0.05127, 0.05127, 0.05127, 1.0, 0.4452, 0.4452, 0.4452, 1.0, 0.9911, 0.9911, 0.9911, 1.0, 0.9387, 0.9387, 0.9387, 1.0, 0.2346, 0.2346, 0.2346, 1.0, 0.2384, 0.2384, 0.2384, 1.0, 0.9911, 0.9911, 0.9911, 1.0, 0.4452, 0.4452, 0.4452, 1.0, 0.9911, 0.9911, 0.9911, 1.0, 0.9911, 0.9911, 0.9911, 1.0, 0.05127, 0.05127, 0.05127, 1.0, 0.05127, 0.05127, 0.05127, 1.0, 0.05127, 0.05127, 0.05127, 1.0, 0.05127, 0.05127, 0.05127, 1.0, 0.9911, 0.9911, 0.9911, 1.0, 0.1812, 0.1812, 0.1812, 1.0, 0.1413, 0.1413, 0.1413, 1.0, 0.2384, 0.2384, 0.2384, 1.0, 0.2346, 0.2346, 0.2346, 1.0, 0.2542, 0.2542, 0.2542, 1.0, 0.05127, 0.05127, 0.05127, 1.0, 0.1714, 0.1714, 0.1714, 1.0, 0.2542, 0.2542, 0.2542, 1.0, 0.2346, 0.2346, 0.2346, 1.0])
me_cube_015.materials.append(mat_material_001)
me_cube_015.use_remesh_preserve_volume = False
me_cube_015.use_remesh_preserve_attributes = False
me_cube_015.use_mirror_vertex_groups = False
me_cube_015.update()
me_cube_007 = bpy.data.meshes.new('Cube.007')
me_cube_007.from_pydata([(0.106, 0.4662, 1.219), (0.2542, -0.1629, 1.444), (0.1302, 0.33, 1.83), (0.2066, -0.226, 1.819), (0.2005, 0.1003, 1.421), (0.2321, 0.04673, 1.909), (0.2312, -0.2234, 1.589), (0.1228, 0.2952, 1.578), (0.2754, 0.1126, 1.594), (0.1522, 0.3869, 1.215), (0.2218, 0.2181, 1.614), (0.1468, 0.3571, 1.446), (0.1628, 0.3556, 1.634), (0.05803, 0.4224, 1.407), (0.168, 0.297, 1.603), (0.1288, 0.3199, 1.553), (0.06394, 0.3263, 1.552), (0.115, 0.3195, 1.599), (0.1047, 0.3548, 1.347), (0.05273, 0.3883, 1.345), (0.08393, 0.3849, 1.441), (0.05103, 0.3877, 1.335), (0.09227, 0.3217, 1.584), (0.09597, 0.323, 1.543), (0.05242, 0.385, 1.342), (0.09504, 0.3069, 1.562), (0.04441, 0.42, 1.562), (-0.05927, 0.466, 1.19), (-0.2092, -0.1607, 1.335), (-0.1677, 0.3301, 1.769), (-0.2127, -0.2241, 1.744), (-0.1509, 0.1012, 1.324), (-0.2639, 0.04799, 1.809), (-0.2004, -0.2213, 1.498), (-0.1043, 0.2954, 1.522), (-0.2449, 0.1138, 1.46), (0.02273, 0.4829, 1.217), (0.02466, -0.2167, 1.371), (-0.00667, 0.3971, 1.667), (-0.002109, -0.2698, 1.781), (0.0284, 0.1669, 1.232), (-0.02605, 0.03563, 1.946), (0.01949, -0.3073, 1.533), (0.004015, 0.4068, 1.557), (-0.1021, 0.3868, 1.162), (0.02649, 0.3969, 1.126), (0.01819, 0.4098, 1.365), (-0.2008, 0.2186, 1.51), (-0.1135, 0.3571, 1.387), (0.001942, 0.4126, 1.577), (-0.1584, 0.3556, 1.562), (0.01582, 0.4935, 1.357), (-0.0266, 0.4224, 1.39), (-0.1527, 0.2972, 1.527), (-0.1081, 0.32, 1.497), (-0.04571, 0.3263, 1.525), (-0.1025, 0.3196, 1.547), (0.01929, 0.4098, 1.345), (0.02013, 0.4066, 1.33), (-0.06134, 0.3548, 1.31), (0.01968, 0.4039, 1.341), (-0.01209, 0.3883, 1.331), (-0.05339, 0.3849, 1.411), (-0.02899, 0.3619, 1.869), (-0.009491, 0.3877, 1.322), (-0.07811, 0.3218, 1.543), (-0.07494, 0.3231, 1.502), (-0.01136, 0.385, 1.329), (-0.07579, 0.3069, 1.52), (-0.03687, 0.42, 1.545), (0.02689, 0.05829, 1.053), (0.2304, -0.04757, 1.176), (0.3078, -0.3466, 1.181), (0.02423, -0.4793, 1.105), (-0.1779, -0.04614, 1.081), (-0.2589, -0.3436, 1.057), (0.00269, -0.2221, 0.7861)], [], [(8, 5, 3, 6), (7, 17, 14), (15, 7, 14), (4, 8, 6, 1), (5, 41, 39, 3), (6, 3, 39, 42), (25, 23, 16), (0, 9, 45, 36), (26, 49, 38), (22, 25, 16), (1, 6, 42, 37), (9, 4, 40, 45), (9, 8, 4), (43, 13, 51), (13, 46, 51), (10, 5, 8), (0, 18, 11, 10, 8, 9), (41, 5, 2, 63), (20, 19, 57, 46, 13), (17, 12, 10, 14), (11, 15, 14, 10), (26, 22, 16, 43, 49), (23, 20, 13, 43, 16), (18, 0, 36, 58, 21), (57, 19, 24, 60), (21, 58, 60, 24), (11, 18, 19, 20), (15, 11, 20, 23), (19, 18, 24), (17, 7, 25, 22), (12, 17, 22, 26), (18, 21, 24), (7, 15, 23, 25), (70, 40, 4, 71), (26, 38, 12), (12, 38, 63, 2), (12, 2, 5, 10), (37, 73, 72, 1), (71, 4, 1, 72), (35, 33, 30, 32), (34, 53, 56), (54, 53, 34), (31, 28, 33, 35), (32, 30, 39, 41), (33, 42, 39, 30), (68, 55, 66), (27, 36, 45, 44), (69, 38, 49), (65, 55, 68), (28, 37, 42, 33), (44, 45, 40, 31), (44, 31, 35), (43, 51, 52), (52, 51, 46), (47, 35, 32), (27, 44, 35, 47, 48, 59), (41, 63, 29, 32), (62, 52, 46, 57, 61), (56, 53, 47, 50), (48, 47, 53, 54), (69, 49, 43, 55, 65), (66, 55, 43, 52, 62), (59, 64, 58, 36, 27), (57, 60, 67, 61), (64, 67, 60, 58), (48, 62, 61, 59), (54, 66, 62, 48), (61, 67, 59), (56, 65, 68, 34), (50, 69, 65, 56), (59, 67, 64), (34, 68, 66, 54), (70, 74, 31, 40), (69, 50, 38), (50, 29, 63, 38), (50, 47, 32, 29), (37, 28, 75, 73), (74, 75, 28, 31), (76, 74, 70), (71, 72, 76), (76, 75, 74), (72, 73, 76), (76, 73, 75), (70, 71, 76)])
me_cube_007.polygons.foreach_set('use_smooth', [True] * 84)
_k = set([(70, 71), (70, 74), (71, 72), (72, 73), (73, 75), (74, 75)])
me_cube_007.attributes.new('sharp_edge', 'BOOLEAN', 'EDGE').data.foreach_set('value', [ (min(e.vertices), max(e.vertices)) in _k for e in me_cube_007.edges])
_ca = me_cube_007.color_attributes.new('Col', 'BYTE_COLOR', 'CORNER')
_ca.data.foreach_set('color', [0.0, 0.0, 0.0, 1.0, 0.0, 0.0, 0.0, 1.0, 0.0, 0.0, 0.0, 1.0, 0.0, 0.0, 0.0, 1.0, 0.0, 0.0, 0.0, 1.0, 0.05781, 0.05781, 0.05781, 1.0, 0.06125, 0.06125, 0.06125, 1.0, 0.06301, 0.06301, 0.06301, 1.0, 0.0, 0.0, 0.0, 1.0, 0.06125, 0.06125, 0.06125, 1.0, 0.0, 0.0, 0.0, 1.0, 0.0, 0.0, 0.0, 1.0, 0.0, 0.0, 0.0, 1.0, 0.0, 0.0, 0.0, 1.0, 0.0, 0.0, 0.0, 1.0, 0.0, 0.0, 0.0, 1.0, 0.0, 0.0, 0.0, 1.0, 0.0, 0.0, 0.0, 1.0, 0.0, 0.0, 0.0, 1.0, 0.0, 0.0, 0.0, 1.0, 0.0, 0.0, 0.0, 1.0, 0.0, 0.0, 0.0, 1.0, 0.0, 0.0, 0.0, 1.0, 0.008023, 0.008023, 0.008023, 1.0, 0.0, 0.0, 0.0, 1.0, 0.3712, 0.3712, 0.3712, 1.0, 0.0, 0.0, 0.0, 1.0, 0.0, 0.0, 0.0, 1.0, 0.3663, 0.3663, 0.3663, 1.0, 0.02732, 0.02732, 0.02732, 1.0, 0.02732, 0.02732, 0.02732, 1.0, 0.02732, 0.02732, 0.02732, 1.0, 0.05613, 0.05613, 0.05613, 1.0, 0.0, 0.0, 0.0, 1.0, 0.0, 0.0, 0.0, 1.0, 0.0, 0.0, 0.0, 1.0, 0.0, 0.0, 0.0, 1.0, 0.0, 0.0, 0.0, 1.0, 0.0, 0.0, 0.0, 1.0, 0.0, 0.0, 0.0, 1.0, 0.0, 0.0, 0.0, 1.0, 0.0, 0.0, 0.0, 1.0, 0.0, 0.0, 0.0, 1.0, 0.0, 0.0, 0.0, 1.0, 0.0, 0.0, 0.0, 1.0, 0.0, 0.0, 0.0, 1.0, 0.05127, 0.05127, 0.05127, 1.0, 0.002125, 0.002125, 0.002125, 1.0, 0.8796, 0.8796, 0.8796, 1.0, 0.002125, 0.002125, 0.002125, 1.0, 0.0, 0.0, 0.0, 1.0, 0.8796, 0.8796, 0.8796, 1.0, 0.04971, 0.04971, 0.04971, 1.0, 0.0, 0.0, 0.0, 1.0, 0.0, 0.0, 0.0, 1.0, 0.3712, 0.3712, 0.3712, 1.0, 0.15, 0.15, 0.15, 1.0, 0.1356, 0.1356, 0.1356, 1.0, 0.04971, 0.04971, 0.04971, 1.0, 0.0, 0.0, 0.0, 1.0, 0.0, 0.0, 0.0, 1.0, 0.0, 0.0, 0.0, 1.0, 0.0, 0.0, 0.0, 1.0, 0.0, 0.0, 0.0, 1.0, 0.0, 0.0, 0.0, 1.0, 0.02416, 0.02416, 0.02416, 1.0, 0.06301, 0.06301, 0.06301, 1.0, 0.06125, 0.06125, 0.06125, 1.0, 0.0, 0.0, 0.0, 1.0, 0.002125, 0.002125, 0.002125, 1.0, 0.05781, 0.05781, 0.05781, 1.0, 0.02732, 0.02732, 0.02732, 1.0, 0.02843, 0.02843, 0.02843, 1.0, 0.06125, 0.06125, 0.06125, 1.0, 0.1356, 0.1356, 0.1356, 1.0, 0.06301, 0.06301, 0.06301, 1.0, 0.06125, 0.06125, 0.06125, 1.0, 0.02843, 0.02843, 0.02843, 1.0, 0.02732, 0.02732, 0.02732, 1.0, 0.05613, 0.05613, 0.05613, 1.0, 0.0, 0.0, 0.0, 1.0, 0.05127, 0.05127, 0.05127, 1.0, 0.02732, 0.02732, 0.02732, 1.0, 0.008023, 0.008023, 0.008023, 1.0, 0.02416, 0.02416, 0.02416, 1.0, 0.002125, 0.002125, 0.002125, 1.0, 0.05127, 0.05127, 0.05127, 1.0, 0.0, 0.0, 0.0, 1.0, 0.15, 0.15, 0.15, 1.0, 0.3712, 0.3712, 0.3712, 1.0, 0.3663, 0.3663, 0.3663, 1.0, 0.06301, 0.06301, 0.06301, 1.0, 0.06125, 0.06125, 0.06125, 1.0, 0.06125, 0.06125, 0.06125, 1.0, 0.06301, 0.06301, 0.06301, 1.0, 0.06125, 0.06125, 0.06125, 1.0, 0.06125, 0.06125, 0.06125, 1.0, 0.06125, 0.06125, 0.06125, 1.0, 0.06301, 0.06301, 0.06301, 1.0, 0.06125, 0.06125, 0.06125, 1.0, 0.06125, 0.06125, 0.06125, 1.0, 0.1356, 0.1356, 0.1356, 1.0, 0.15, 0.15, 0.15, 1.0, 0.06301, 0.06301, 0.06301, 1.0, 0.02416, 0.02416, 0.02416, 1.0, 0.06301, 0.06301, 0.06301, 1.0, 0.1356, 0.1356, 0.1356, 1.0, 0.02416, 0.02416, 0.02416, 1.0, 0.008023, 0.008023, 0.008023, 1.0, 0.06301, 0.06301, 0.06301, 1.0, 0.15, 0.15, 0.15, 1.0, 0.06125, 0.06125, 0.06125, 1.0, 0.05781, 0.05781, 0.05781, 1.0, 0.0, 0.0, 0.0, 1.0, 0.0, 0.0, 0.0, 1.0, 0.05613, 0.05613, 0.05613, 1.0, 0.02732, 0.02732, 0.02732, 1.0, 0.05781, 0.05781, 0.05781, 1.0, 0.05613, 0.05613, 0.05613, 1.0, 0.02732, 0.02732, 0.02732, 1.0, 0.15, 0.15, 0.15, 1.0, 0.06125, 0.06125, 0.06125, 1.0, 0.06125, 0.06125, 0.06125, 1.0, 0.0, 0.0, 0.0, 1.0, 0.06301, 0.06301, 0.06301, 1.0, 0.008023, 0.008023, 0.008023, 1.0, 0.0, 0.0, 0.0, 1.0, 0.0, 0.0, 0.0, 1.0, 0.0, 0.0, 0.0, 1.0, 0.0, 0.0, 0.0, 1.0, 0.0, 0.0, 0.0, 1.0, 0.02732, 0.02732, 0.02732, 1.0, 0.02732, 0.02732, 0.02732, 1.0, 0.02732, 0.02732, 0.02732, 1.0, 0.02732, 0.02732, 0.02732, 1.0, 0.02732, 0.02732, 0.02732, 1.0, 0.0, 0.0, 0.0, 1.0, 0.0, 0.0, 0.0, 1.0, 0.02732, 0.02732, 0.02732, 1.0, 0.0, 0.0, 0.0, 1.0, 0.0, 0.0, 0.0, 1.0, 0.02843, 0.02843, 0.02843, 1.0, 0.0, 0.0, 0.0, 1.0, 0.0, 0.0, 0.0, 1.0, 0.0, 0.0, 0.0, 1.0, 0.0, 0.0, 0.0, 1.0, 0.0, 0.0, 0.0, 1.0, 0.0, 0.0, 0.0, 1.0, 0.0, 0.0, 0.0, 1.0, 0.0, 0.0, 0.0, 1.0, 0.0, 0.0, 0.0, 1.0, 0.0, 0.0, 0.0, 1.0, 0.0, 0.0, 0.0, 1.0, 0.0, 0.0, 0.0, 1.0, 0.0, 0.0, 0.0, 1.0, 0.06125, 0.06125, 0.06125, 1.0, 0.05781, 0.05781, 0.05781, 1.0, 0.06301, 0.06301, 0.06301, 1.0, 0.06125, 0.06125, 0.06125, 1.0, 0.0, 0.0, 0.0, 1.0, 0.0, 0.0, 0.0, 1.0, 0.0, 0.0, 0.0, 1.0, 0.0, 0.0, 0.0, 1.0, 0.0, 0.0, 0.0, 1.0, 0.0, 0.0, 0.0, 1.0, 0.0, 0.0, 0.0, 1.0, 0.0, 0.0, 0.0, 1.0, 0.0, 0.0, 0.0, 1.0, 0.0, 0.0, 0.0, 1.0, 0.0, 0.0, 0.0, 1.0, 0.0, 0.0, 0.0, 1.0, 0.0, 0.0, 0.0, 1.0, 0.0, 0.0, 0.0, 1.0, 0.0, 0.0, 0.0, 1.0, 0.008023, 0.008023, 0.008023, 1.0, 0.3712, 0.3712, 0.3712, 1.0, 0.3663, 0.3663, 0.3663, 1.0, 0.0, 0.0, 0.0, 1.0, 0.0, 0.0, 0.0, 1.0, 0.02732, 0.02732, 0.02732, 1.0, 0.02732, 0.02732, 0.02732, 1.0, 0.02732, 0.02732, 0.02732, 1.0, 0.05613, 0.05613, 0.05613, 1.0, 0.0, 0.0, 0.0, 1.0, 0.0, 0.0, 0.0, 1.0, 0.0, 0.0, 0.0, 1.0, 0.0, 0.0, 0.0, 1.0, 0.0, 0.0, 0.0, 1.0, 0.0, 0.0, 0.0, 1.0, 0.0, 0.0, 0.0, 1.0, 0.0, 0.0, 0.0, 1.0, 0.0, 0.0, 0.0, 1.0, 0.0, 0.0, 0.0, 1.0, 0.0, 0.0, 0.0, 1.0, 0.0, 0.0, 0.0, 1.0, 0.0, 0.0, 0.0, 1.0, 0.05127, 0.05127, 0.05127, 1.0, 0.8796, 0.8796, 0.8796, 1.0, 0.002125, 0.002125, 0.002125, 1.0, 0.002125, 0.002125, 0.002125, 1.0, 0.8796, 0.8796, 0.8796, 1.0, 0.0, 0.0, 0.0, 1.0, 0.04971, 0.04971, 0.04971, 1.0, 0.0, 0.0, 0.0, 1.0, 0.0, 0.0, 0.0, 1.0, 0.3712, 0.3712, 0.3712, 1.0, 0.0, 0.0, 0.0, 1.0, 0.0, 0.0, 0.0, 1.0, 0.04971, 0.04971, 0.04971, 1.0, 0.1356, 0.1356, 0.1356, 1.0, 0.15, 0.15, 0.15, 1.0, 0.0, 0.0, 0.0, 1.0, 0.0, 0.0, 0.0, 1.0, 0.0, 0.0, 0.0, 1.0, 0.0, 0.0, 0.0, 1.0, 0.02416, 0.02416, 0.02416, 1.0, 0.002125, 0.002125, 0.002125, 1.0, 0.0, 0.0, 0.0, 1.0, 0.06125, 0.06125, 0.06125, 1.0, 0.06301, 0.06301, 0.06301, 1.0, 0.05781, 0.05781, 0.05781, 1.0, 0.06125, 0.06125, 0.06125, 1.0, 0.02843, 0.02843, 0.02843, 1.0, 0.02732, 0.02732, 0.02732, 1.0, 0.1356, 0.1356, 0.1356, 1.0, 0.02843, 0.02843, 0.02843, 1.0, 0.06125, 0.06125, 0.06125, 1.0, 0.06301, 0.06301, 0.06301, 1.0, 0.02732, 0.02732, 0.02732, 1.0, 0.02732, 0.02732, 0.02732, 1.0, 0.05127, 0.05127, 0.05127, 1.0, 0.0, 0.0, 0.0, 1.0, 0.05613, 0.05613, 0.05613, 1.0, 0.008023, 0.008023, 0.008023, 1.0, 0.0, 0.0, 0.0, 1.0, 0.05127, 0.05127, 0.05127, 1.0, 0.002125, 0.002125, 0.002125, 1.0, 0.02416, 0.02416, 0.02416, 1.0, 0.15, 0.15, 0.15, 1.0, 0.06125, 0.06125, 0.06125, 1.0, 0.06301, 0.06301, 0.06301, 1.0, 0.3663, 0.3663, 0.3663, 1.0, 0.3712, 0.3712, 0.3712, 1.0, 0.06125, 0.06125, 0.06125, 1.0, 0.06125, 0.06125, 0.06125, 1.0, 0.06125, 0.06125, 0.06125, 1.0, 0.06301, 0.06301, 0.06301, 1.0, 0.06125, 0.06125, 0.06125, 1.0, 0.06125, 0.06125, 0.06125, 1.0, 0.06125, 0.06125, 0.06125, 1.0, 0.06301, 0.06301, 0.06301, 1.0, 0.1356, 0.1356, 0.1356, 1.0, 0.02416, 0.02416, 0.02416, 1.0, 0.06301, 0.06301, 0.06301, 1.0, 0.15, 0.15, 0.15, 1.0, 0.06301, 0.06301, 0.06301, 1.0, 0.008023, 0.008023, 0.008023, 1.0, 0.02416, 0.02416, 0.02416, 1.0, 0.1356, 0.1356, 0.1356, 1.0, 0.06301, 0.06301, 0.06301, 1.0, 0.06125, 0.06125, 0.06125, 1.0, 0.15, 0.15, 0.15, 1.0, 0.05781, 0.05781, 0.05781, 1.0, 0.05613, 0.05613, 0.05613, 1.0, 0.0, 0.0, 0.0, 1.0, 0.0, 0.0, 0.0, 1.0, 0.02732, 0.02732, 0.02732, 1.0, 0.02732, 0.02732, 0.02732, 1.0, 0.05613, 0.05613, 0.05613, 1.0, 0.05781, 0.05781, 0.05781, 1.0, 0.15, 0.15, 0.15, 1.0, 0.06125, 0.06125, 0.06125, 1.0, 0.06125, 0.06125, 0.06125, 1.0, 0.0, 0.0, 0.0, 1.0, 0.0, 0.0, 0.0, 1.0, 0.008023, 0.008023, 0.008023, 1.0, 0.06301, 0.06301, 0.06301, 1.0, 0.0, 0.0, 0.0, 1.0, 0.0, 0.0, 0.0, 1.0, 0.0, 0.0, 0.0, 1.0, 0.0, 0.0, 0.0, 1.0, 0.02732, 0.02732, 0.02732, 1.0, 0.02732, 0.02732, 0.02732, 1.0, 0.02732, 0.02732, 0.02732, 1.0, 0.02732, 0.02732, 0.02732, 1.0, 0.0, 0.0, 0.0, 1.0, 0.0, 0.0, 0.0, 1.0, 0.02732, 0.02732, 0.02732, 1.0, 0.02732, 0.02732, 0.02732, 1.0, 0.02843, 0.02843, 0.02843, 1.0, 0.0, 0.0, 0.0, 1.0, 0.0, 0.0, 0.0, 1.0, 0.0, 0.0, 0.0, 1.0, 0.0, 0.0, 0.0, 1.0, 0.0, 0.0, 0.0, 1.0, 0.0, 0.0, 0.0, 1.0, 0.0, 0.0, 0.0, 1.0, 0.0, 0.0, 0.0, 1.0, 0.0, 0.0, 0.0, 1.0, 0.0, 0.0, 0.0, 1.0, 0.0, 0.0, 0.0, 0.9961, 0.0, 0.0, 0.0, 1.0, 0.0, 0.0, 0.0, 1.0, 0.0, 0.0, 0.0, 1.0, 0.0, 0.0, 0.0, 1.0, 0.0, 0.0, 0.0, 0.9961, 0.0, 0.0, 0.0, 0.9961, 0.0, 0.0, 0.0, 1.0, 0.0, 0.0, 0.0, 1.0, 0.0, 0.0, 0.0, 1.0, 0.0, 0.0, 0.0, 1.0, 0.0, 0.0, 0.0, 0.9961, 0.0, 0.0, 0.0, 0.9961, 0.0, 0.0, 0.0, 1.0, 0.0, 0.0, 0.0, 1.0, 0.0, 0.0, 0.0, 1.0, 0.0, 0.0, 0.0, 1.0, 0.0, 0.0, 0.0, 0.9961])
me_cube_007.materials.append(mat_material_001)
me_cube_007.use_remesh_preserve_volume = False
me_cube_007.use_remesh_preserve_attributes = False
me_cube_007.use_mirror_vertex_groups = False
me_cube_007.update()
arm_armature = bpy.data.armatures.new('Armature')  # bones are not reproduced

# ---- objects
ob_empty_001 = bpy.data.objects.new('Empty.001', None)
ob_empty = bpy.data.objects.new('Empty', None)
ob_armature = bpy.data.objects.new('Armature', arm_armature)
ob_knight_023 = bpy.data.objects.new('knight.023', me_cube_024)
ob_knight_009 = bpy.data.objects.new('knight.009', me_cube_010)
ob_knight_008 = bpy.data.objects.new('knight.008', me_cube_009)
ob_knight_007 = bpy.data.objects.new('knight.007', me_cube_008)
ob_knight_021 = bpy.data.objects.new('knight.021', me_cube_022)
ob_knight_022 = bpy.data.objects.new('knight.022', me_cube_023)
ob_knight_024 = bpy.data.objects.new('knight.024', me_cube_025)
ob_knight_010 = bpy.data.objects.new('knight.010', me_cube_011)
ob_knight_019 = bpy.data.objects.new('knight.019', me_cube_020)
ob_knight_002 = bpy.data.objects.new('knight.002', me_cube_003)
ob_knight_003 = bpy.data.objects.new('knight.003', me_cube_004)
ob_knight_020 = bpy.data.objects.new('knight.020', me_cube_021)
ob_knight_005 = bpy.data.objects.new('knight.005', me_cube_006)
ob_knight_004 = bpy.data.objects.new('knight.004', me_cube_005)
ob_knight_014 = bpy.data.objects.new('knight.014', me_cube_015)
ob_knight_006 = bpy.data.objects.new('knight.006', me_cube_007)
ob_lamp = bpy.data.objects.new('Lamp', light_lamp)
ob_camera = bpy.data.objects.new('Camera', cam_camera)

# ---- transforms, parenting, visibility, modifiers, constraints
ob_empty_001.location = (2.283, 0.4405, 2.092)
ob_empty_001.empty_display_type = 'ARROWS'
ob_empty_001.empty_image_offset = (0.0, 0.0)
ob_empty_001.lineart.crease_threshold = 0.0
ob_empty.location = (0.0009399, 0.4405, 2.092)
ob_empty.empty_display_type = 'ARROWS'
ob_empty.empty_image_offset = (0.0, 0.0)
ob_empty.lineart.crease_threshold = 0.0
ob_armature.location = (0.0, 0.0, 0.0)
ob_armature.show_in_front = True
ob_armature.lineart.crease_threshold = 0.0
ob_knight_023.parent = ob_armature
ob_knight_023.matrix_parent_inverse = Matrix(((-4.843e-08, -0.9984, 0.05698, -0.5166), (-0.2303, -0.05545, -0.9715, 3.188), (0.9731, -0.01313, -0.23, 1.956), (0.0, 0.0, 0.0, 1.0)))
ob_knight_023.location = (0.0, 0.0, 3.57)
ob_knight_023.lock_rotations_4d = False
ob_knight_023.empty_display_type = 'ARROWS'
ob_knight_023.color = (0.0, 0.0, 0.0, 1.0)
ob_knight_023.lineart.crease_threshold = 0.0
ob_knight_009.parent = ob_armature
ob_knight_009.matrix_parent_inverse = Matrix(((-2.868e-07, -0.9984, 0.05699, -0.5166), (0.2303, -0.05545, -0.9715, 3.188), (0.9731, 0.01313, 0.23, -1.956), (0.0, 0.0, 0.0, 1.0)))
ob_knight_009.location = (0.0, 0.0, 3.57)
ob_knight_009.lock_rotations_4d = False
ob_knight_009.empty_display_type = 'ARROWS'
ob_knight_009.color = (0.0, 0.0, 0.0, 1.0)
ob_knight_009.lineart.crease_threshold = 0.0
ob_knight_008.parent = ob_armature
ob_knight_008.matrix_parent_inverse = Matrix(((-2.095e-07, -0.9868, -0.1619, 0.2697), (-0.1073, 0.161, -0.9811, 2.667), (0.9942, 0.01737, -0.1059, -0.7783), (0.0, 0.0, 0.0, 1.0)))
ob_knight_008.location = (0.0, 0.0, 3.57)
ob_knight_008.lock_rotations_4d = False
ob_knight_008.empty_display_type = 'ARROWS'
ob_knight_008.color = (0.0, 0.0, 0.0, 1.0)
ob_knight_008.lineart.crease_threshold = 0.0
ob_knight_007.parent = ob_armature
ob_knight_007.matrix_parent_inverse = Matrix(((-2.682e-07, -0.9487, -0.3162, 0.6733), (-0.3015, 0.3015, -0.9045, 2.335), (0.9535, 0.09535, -0.286, -0.2589), (0.0, 0.0, 0.0, 1.0)))
ob_knight_007.location = (0.0, 0.0, 3.57)
ob_knight_007.lock_rotations_4d = False
ob_knight_007.empty_display_type = 'ARROWS'
ob_knight_007.color = (0.0, 0.0, 0.0, 1.0)
ob_knight_007.lineart.crease_threshold = 0.0
ob_knight_021.parent = ob_armature
ob_knight_021.matrix_parent_inverse = Matrix(((-2.682e-07, 0.9487, 0.3162, -0.6733), (0.3015, 0.3015, -0.9045, 2.335), (-0.9535, 0.09535, -0.286, -0.2589), (0.0, 0.0, 0.0, 1.0)))
ob_knight_021.location = (0.0, 0.0, 3.57)
ob_knight_021.lock_rotations_4d = False
ob_knight_021.empty_display_type = 'ARROWS'
ob_knight_021.color = (0.0, 0.0, 0.0, 1.0)
ob_knight_021.lineart.crease_threshold = 0.0
ob_knight_022.parent = ob_armature
ob_knight_022.matrix_parent_inverse = Matrix(((1.36e-07, 0.9868, 0.1619, -0.2697), (0.1073, 0.161, -0.9811, 2.667), (-0.9942, 0.01737, -0.1059, -0.7783), (0.0, 0.0, 0.0, 1.0)))
ob_knight_022.location = (0.0, 0.0, 3.57)
ob_knight_022.lock_rotations_4d = False
ob_knight_022.empty_display_type = 'ARROWS'
ob_knight_022.color = (0.0, 0.0, 0.0, 1.0)
ob_knight_022.lineart.crease_threshold = 0.0
ob_knight_024.parent = ob_armature
ob_knight_024.matrix_parent_inverse = Matrix(((6.511e-08, 0.6854, 0.7282, -3.197), (-0.9299, -0.2679, 0.2522, -2.09), (0.3679, -0.6771, 0.6373, -2.783), (0.0, 0.0, 0.0, 1.0)))
ob_knight_024.location = (0.0, 0.0, 3.57)
ob_knight_024.lock_rotations_4d = False
ob_knight_024.empty_display_type = 'ARROWS'
ob_knight_024.color = (0.0, 0.0, 0.0, 1.0)
ob_knight_024.lineart.crease_threshold = 0.0
ob_knight_010.parent = ob_armature
ob_knight_010.matrix_parent_inverse = Matrix(((2.17e-08, 0.6854, 0.7282, -3.197), (0.9299, -0.2679, 0.2522, -2.09), (0.3679, 0.6771, -0.6373, 2.783), (0.0, 0.0, 0.0, 1.0)))
ob_knight_010.location = (0.0, 0.0, 3.57)
ob_knight_010.lock_rotations_4d = False
ob_knight_010.empty_display_type = 'ARROWS'
ob_knight_010.color = (0.0, 0.0, 0.0, 1.0)
ob_knight_010.lineart.crease_threshold = 0.0
ob_knight_019.parent = ob_armature
ob_knight_019.matrix_parent_inverse = Matrix(((-1.495e-07, 0.9972, -0.07537, -0.0004109), (-0.09808, -0.075, -0.9923, -0.07498), (-0.9952, 0.007392, 0.0978, -0.7053), (0.0, 0.0, 0.0, 1.0)))
ob_knight_019.location = (0.0, 0.0, 3.57)
ob_knight_019.lock_rotations_4d = False
ob_knight_019.empty_display_type = 'ARROWS'
ob_knight_019.color = (0.0, 0.0, 0.0, 1.0)
ob_knight_019.lineart.crease_threshold = 0.0
ob_knight_002.parent = ob_armature
ob_knight_002.matrix_parent_inverse = Matrix(((-3.814e-07, -0.9972, 0.07537, 0.0004111), (0.09808, -0.07501, -0.9923, -0.07498), (0.9952, 0.007392, 0.0978, -0.7053), (0.0, 0.0, 0.0, 1.0)))
ob_knight_002.location = (0.0, 0.0, 3.57)
ob_knight_002.lock_rotations_4d = False
ob_knight_002.empty_display_type = 'ARROWS'
ob_knight_002.color = (0.0, 0.0, 0.0, 1.0)
ob_knight_002.lineart.crease_threshold = 0.0
ob_knight_003.parent = ob_armature
ob_knight_003.matrix_parent_inverse = Matrix(((5.364e-07, -0.995, -0.09951, 0.2337), (0.1513, 0.09836, -0.9836, 1.216), (0.9885, -0.01506, 0.1506, -0.7696), (0.0, 0.0, 0.0, 1.0)))
ob_knight_003.location = (0.0, 0.0, 3.57)
ob_knight_003.lock_rotations_4d = False
ob_knight_003.empty_display_type = 'ARROWS'
ob_knight_003.color = (0.0, 0.0, 0.0, 1.0)
ob_knight_003.lineart.crease_threshold = 0.0
ob_knight_020.parent = ob_armature
ob_knight_020.matrix_parent_inverse = Matrix(((-1.248e-07, -0.995, -0.0995, 0.2337), (-0.1513, 0.09836, -0.9836, 1.216), (0.9885, 0.01506, -0.1506, 0.7696), (0.0, 0.0, 0.0, 1.0)))
ob_knight_020.location = (0.0, 0.0, 3.57)
ob_knight_020.lock_rotations_4d = False
ob_knight_020.empty_display_type = 'ARROWS'
ob_knight_020.color = (0.0, 0.0, 0.0, 1.0)
ob_knight_020.lineart.crease_threshold = 0.0
ob_knight_005.parent = ob_armature
ob_knight_005.matrix_parent_inverse = Matrix(((7.55e-08, 1.0, 2.98e-08, -7.881e-08), (-6.107e-11, -2.98e-08, 1.0, -3.408), (1.0, -7.897e-08, 1.188e-14, -6.054e-09), (0.0, 0.0, 0.0, 1.0)))
ob_knight_005.location = (0.0, 0.0, 3.57)
ob_knight_005.lock_rotations_4d = False
ob_knight_005.empty_display_type = 'ARROWS'
ob_knight_005.color = (0.0, 0.0, 0.0, 1.0)
ob_knight_005.lineart.crease_threshold = 0.0
ob_knight_004.parent = ob_armature
ob_knight_004.matrix_parent_inverse = Matrix(((-1.639e-07, 0.9999, -0.01205, 0.04106), (7.44e-08, 0.01205, 0.9999, -4.379), (1.0, 1.595e-07, -7.643e-08, 2.545e-07), (0.0, 0.0, 0.0, 1.0)))
ob_knight_004.location = (0.0, 0.0, 3.57)
ob_knight_004.lock_rotations_4d = False
ob_knight_004.empty_display_type = 'ARROWS'
ob_knight_004.color = (0.0, 0.0, 0.0, 1.0)
ob_knight_004.lineart.crease_threshold = 0.0
ob_knight_014.parent = ob_armature
ob_knight_014.matrix_parent_inverse = Matrix(((-3.837e-07, 0.8613, -0.508, 2.448), (-1.11e-07, 0.508, 0.8613, -4.857), (1.0, 3.834e-07, -9.942e-08, 4.077e-07), (0.0, 0.0, 0.0, 1.0)))
ob_knight_014.location = (0.0, 0.0, 3.57)
ob_knight_014.lock_rotations_4d = False
ob_knight_014.empty_display_type = 'ARROWS'
ob_knight_014.color = (0.0, 0.0, 0.0, 1.0)
ob_knight_014.lineart.crease_threshold = 0.0
ob_knight_006.parent = ob_armature
ob_knight_006.matrix_parent_inverse = Matrix(((-3.837e-07, 0.8613, -0.508, 2.448), (-1.11e-07, 0.508, 0.8613, -4.857), (1.0, 3.834e-07, -9.942e-08, 4.077e-07), (0.0, 0.0, 0.0, 1.0)))
ob_knight_006.location = (0.0, 0.0, 3.57)
ob_knight_006.lock_rotations_4d = False
ob_knight_006.empty_display_type = 'ARROWS'
ob_knight_006.color = (0.0, 0.0, 0.0, 1.0)
ob_knight_006.lineart.crease_threshold = 0.0
ob_lamp.location = (4.076, 1.005, 5.904)
ob_lamp.rotation_euler = (0.6503, 0.05522, 1.866)
ob_lamp.lock_rotations_4d = False
ob_lamp.empty_display_type = 'ARROWS'
ob_lamp.color = (0.0, 0.0, 0.0, 0.0)
ob_lamp.lineart.crease_threshold = 0.0
ob_camera.location = (7.481, -6.508, 5.344)
ob_camera.rotation_euler = (1.109, 0.01082, 0.8149)
ob_camera.lock_rotations_4d = False
ob_camera.empty_display_type = 'ARROWS'
ob_camera.color = (0.0, 0.0, 0.0, 0.0)
ob_camera.display_type = 'WIRE'
ob_camera.lineart.crease_threshold = 0.0

# ---- collection membership
col_collection_1.objects.link(ob_empty_001)
col_collection_1.objects.link(ob_empty)
col_collection_1.objects.link(ob_armature)
col_collection_1.objects.link(ob_knight_023)
col_collection_1.objects.link(ob_knight_009)
col_collection_1.objects.link(ob_knight_008)
col_collection_1.objects.link(ob_knight_007)
col_collection_1.objects.link(ob_knight_021)
col_collection_1.objects.link(ob_knight_022)
col_collection_1.objects.link(ob_knight_024)
col_collection_1.objects.link(ob_knight_010)
col_collection_1.objects.link(ob_knight_019)
col_collection_1.objects.link(ob_knight_002)
col_collection_1.objects.link(ob_knight_003)
col_collection_1.objects.link(ob_knight_020)
col_collection_1.objects.link(ob_knight_005)
col_collection_1.objects.link(ob_knight_004)
col_collection_1.objects.link(ob_knight_014)
col_collection_1.objects.link(ob_knight_006)
col_collection_1.objects.link(ob_lamp)
col_collection_1.objects.link(ob_camera)

# ---- scene / render settings (as saved in the file)
scene.camera = ob_camera
scene.frame_start = 1; scene.frame_end = 118; scene.frame_set(22)
scene.render.engine = 'BLENDER_EEVEE_NEXT'
scene.render.image_settings.color_mode = 'RGB'
scene.render.image_settings.compression = 90
scene.render.resolution_percentage = 50
scene.render.fps = 20
scene.render.dither_intensity = 0.0
scene.render.bake_margin = 2
scene.render.bake_bias = 0.0
scene.cycles.use_denoising = False
scene.cycles.samples = 10
scene.cycles.sampling_pattern = 'TABULATED_SOBOL'
scene.cycles.light_sampling_threshold = 0.0
scene.cycles.use_adaptive_sampling = False
scene.cycles.use_light_tree = False
scene.cycles.blur_glossy = 0.0
scene.cycles.volume_bounces = 1
scene.cycles.pixel_filter_type = 'GAUSSIAN'
scene.cycles.sample_clamp_indirect = 0.0
scene.view_settings.view_transform = 'Standard'
bpy.context.view_layer.update()
